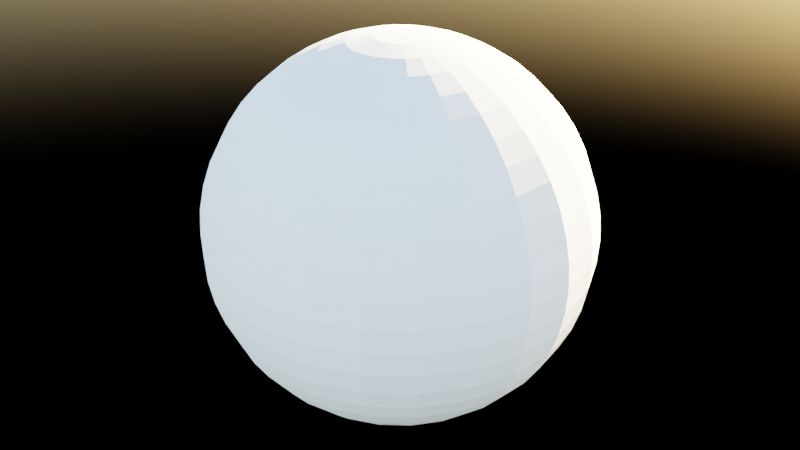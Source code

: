 # Source: ball_drop.blend  (saved by Blender 3.6.11; exported with 4.5.12 LTS)
import bpy
from mathutils import Matrix  # noqa: F401  (used for matrix-valued properties, if any)

bpy.ops.wm.read_factory_settings(use_empty=True)
scene = bpy.context.scene
scene.name = 'Scene'

# ---- collections
col_collection = bpy.data.collections.new('Collection'); scene.collection.children.link(col_collection)

# ---- world
world_world = bpy.data.worlds.new('World'); scene.world = world_world
world_world.use_nodes = True; world_world.node_tree.nodes.clear()
_N = world_world.node_tree.nodes; _L = world_world.node_tree.links
n0 = _N.new('ShaderNodeOutputWorld'); n0.name = 'World Output'; n0.location = (300, 300)
n1 = _N.new('ShaderNodeBackground'); n1.name = 'Background'; n1.location = (10, 300)
n2 = _N.new('ShaderNodeTexSky'); n2.name = 'Sky Texture'; n2.location = (0, 0)
n3 = _N.new('ShaderNodeTexSky'); n3.name = 'Sky Texture.001'; n3.location = (0, 0)
n4 = _N.new('ShaderNodeTexSky'); n4.name = 'Sky Texture.002'; n4.location = (0, 0)
_L.new(n1.outputs[0], n0.inputs[0])
_L.new(n4.outputs[0], n1.inputs[0])
n0.is_active_output = True
world_world.color = (0.05088, 0.05088, 0.05088)
world_world.use_sun_shadow = False
world_world.sun_shadow_jitter_overblur = 0.0

# ---- meshes
me_sphere = bpy.data.meshes.new('Sphere')
me_sphere.from_pydata([(0.0, 1.732, 1.0), (0.0, 1.848, 0.7654), (0.0, 1.932, 0.5176), (0.0, 2.0, 0.0), (0.0, 1.932, -0.5176), (0.0, 1.848, -0.7654), (0.0, 1.732, -1.0), (0.0, 1.414, -1.414), (0.06757, 0.2522, 1.983), (0.134, 0.5, 1.932), (0.1981, 0.7393, 1.848), (0.2588, 0.9659, 1.732), (0.3151, 1.176, 1.587), (0.366, 1.366, 1.414), (0.4107, 1.533, 1.218), (0.4483, 1.673, 1.0), (0.4782, 1.785, 0.7654), (0.5, 1.866, 0.5176), (0.5132, 1.915, 0.2611), (0.5176, 1.932, 0.0), (0.5132, 1.915, -0.2611), (0.5, 1.866, -0.5176), (0.4782, 1.785, -0.7654), (0.4483, 1.673, -1.0), (0.4107, 1.533, -1.218), (0.366, 1.366, -1.414), (0.3151, 1.176, -1.587), (0.2588, 0.9659, -1.732), (0.1981, 0.7393, -1.848), (0.134, 0.5, -1.932), (0.06757, 0.2522, -1.983), (0.1305, 0.2261, 1.983), (0.2588, 0.4483, 1.932), (0.3827, 0.6628, 1.848), (0.5, 0.866, 1.732), (0.6088, 1.054, 1.587), (0.7071, 1.225, 1.414), (0.7934, 1.374, 1.218), (0.866, 1.5, 1.0), (0.9239, 1.6, 0.7654), (0.9659, 1.673, 0.5176), (0.9914, 1.717, 0.2611), (1.0, 1.732, 0.0), (0.9914, 1.717, -0.2611), (0.9659, 1.673, -0.5176), (0.9239, 1.6, -0.7654), (0.866, 1.5, -1.0), (0.7934, 1.374, -1.218), (0.7071, 1.225, -1.414), (0.6088, 1.054, -1.587), (0.5, 0.866, -1.732), (0.3827, 0.6628, -1.848), (0.2588, 0.4483, -1.932), (0.1305, 0.2261, -1.983), (0.1846, 0.1846, 1.983), (0.366, 0.366, 1.932), (0.5412, 0.5412, 1.848), (0.7071, 0.7071, 1.732), (0.8609, 0.8609, 1.587), (1.0, 1.0, 1.414), (1.122, 1.122, 1.218), (1.225, 1.225, 1.0), (1.307, 1.307, 0.7654), (1.366, 1.366, 0.5176), (1.402, 1.402, 0.2611), (1.414, 1.414, 0.0), (1.402, 1.402, -0.2611), (1.366, 1.366, -0.5176), (1.307, 1.307, -0.7654), (1.225, 1.225, -1.0), (1.122, 1.122, -1.218), (1.0, 1.0, -1.414), (0.8609, 0.8609, -1.587), (0.7071, 0.7071, -1.732), (0.5412, 0.5412, -1.848), (0.366, 0.366, -1.932), (0.1846, 0.1846, -1.983), (0.2261, 0.1305, 1.983), (0.4483, 0.2588, 1.932), (0.6628, 0.3827, 1.848), (0.866, 0.5, 1.732), (1.054, 0.6088, 1.587), (1.225, 0.7071, 1.414), (1.374, 0.7934, 1.218), (1.5, 0.866, 1.0), (1.6, 0.9239, 0.7654), (1.673, 0.9659, 0.5176), (1.717, 0.9914, 0.2611), (1.732, 1.0, 0.0), (1.717, 0.9914, -0.2611), (1.673, 0.9659, -0.5176), (1.6, 0.9239, -0.7654), (1.5, 0.866, -1.0), (1.374, 0.7934, -1.218), (1.225, 0.7071, -1.414), (1.054, 0.6088, -1.587), (0.866, 0.5, -1.732), (0.6628, 0.3827, -1.848), (0.4483, 0.2588, -1.932), (0.2261, 0.1305, -1.983), (0.2522, 0.06757, 1.983), (0.5, 0.134, 1.932), (0.7393, 0.1981, 1.848), (0.9659, 0.2588, 1.732), (1.176, 0.3151, 1.587), (1.366, 0.366, 1.414), (1.533, 0.4107, 1.218), (1.673, 0.4483, 1.0), (1.785, 0.4782, 0.7654), (1.866, 0.5, 0.5176), (1.915, 0.5132, 0.2611), (1.932, 0.5176, 0.0), (1.915, 0.5132, -0.2611), (1.866, 0.5, -0.5176), (1.785, 0.4782, -0.7654), (1.673, 0.4483, -1.0), (1.533, 0.4107, -1.218), (1.366, 0.366, -1.414), (1.176, 0.3151, -1.587), (0.9659, 0.2588, -1.732), (0.7393, 0.1981, -1.848), (0.5, 0.134, -1.932), (0.2522, 0.06757, -1.983), (0.2611, 0.0, 1.983), (0.5176, 0.0, 1.932), (0.7654, -2.98e-08, 1.848), (1.0, -2.98e-08, 1.732), (1.218, 0.0, 1.587), (1.414, 2.98e-08, 1.414), (1.587, 8.941e-08, 1.218), (1.732, -2.98e-08, 1.0), (1.848, -5.96e-08, 0.7654), (1.932, -2.98e-08, 0.5176), (1.983, 0.0, 0.2611), (2.0, -5.96e-08, 0.0), (1.983, 0.0, -0.2611), (1.932, -2.98e-08, -0.5176), (1.848, -5.96e-08, -0.7654), (1.732, -2.98e-08, -1.0), (1.587, 8.941e-08, -1.218), (1.414, 2.98e-08, -1.414), (1.218, 0.0, -1.587), (1.0, -2.98e-08, -1.732), (0.7654, -2.98e-08, -1.848), (0.5176, 0.0, -1.932), (0.2611, 0.0, -1.983), (0.2522, -0.06757, 1.983), (0.5, -0.134, 1.932), (0.7393, -0.1981, 1.848), (0.9659, -0.2588, 1.732), (1.176, -0.3151, 1.587), (1.366, -0.366, 1.414), (1.533, -0.4107, 1.218), (1.673, -0.4483, 1.0), (1.785, -0.4782, 0.7654), (1.866, -0.5, 0.5176), (1.915, -0.5132, 0.2611), (1.932, -0.5176, 0.0), (1.915, -0.5132, -0.2611), (1.866, -0.5, -0.5176), (1.785, -0.4782, -0.7654), (1.673, -0.4483, -1.0), (1.533, -0.4107, -1.218), (1.366, -0.366, -1.414), (1.176, -0.3151, -1.587), (0.9659, -0.2588, -1.732), (0.7393, -0.1981, -1.848), (0.5, -0.134, -1.932), (0.2522, -0.06757, -1.983), (0.2261, -0.1305, 1.983), (0.4483, -0.2588, 1.932), (0.6628, -0.3827, 1.848), (0.866, -0.5, 1.732), (1.054, -0.6088, 1.587), (1.225, -0.7071, 1.414), (1.374, -0.7934, 1.218), (1.5, -0.866, 1.0), (1.6, -0.9239, 0.7654), (1.673, -0.9659, 0.5176), (1.717, -0.9914, 0.2611), (1.732, -1.0, 0.0), (1.717, -0.9914, -0.2611), (1.673, -0.9659, -0.5176), (1.6, -0.9239, -0.7654), (1.5, -0.866, -1.0), (1.374, -0.7934, -1.218), (1.225, -0.7071, -1.414), (1.054, -0.6088, -1.587), (0.866, -0.5, -1.732), (0.6628, -0.3827, -1.848), (0.4483, -0.2588, -1.932), (0.2261, -0.1305, -1.983), (0.1846, -0.1846, 1.983), (0.366, -0.366, 1.932), (0.5412, -0.5412, 1.848), (0.7071, -0.7071, 1.732), (0.8609, -0.8609, 1.587), (1.0, -1.0, 1.414), (1.122, -1.122, 1.218), (1.225, -1.225, 1.0), (1.307, -1.307, 0.7654), (1.366, -1.366, 0.5176), (1.402, -1.402, 0.2611), (1.414, -1.414, 0.0), (1.402, -1.402, -0.2611), (1.366, -1.366, -0.5176), (1.307, -1.307, -0.7654), (1.225, -1.225, -1.0), (1.122, -1.122, -1.218), (1.0, -1.0, -1.414), (0.8609, -0.8609, -1.587), (0.7071, -0.7071, -1.732), (0.5412, -0.5412, -1.848), (0.366, -0.366, -1.932), (0.1846, -0.1846, -1.983), (0.1305, -0.2261, 1.983), (0.2588, -0.4483, 1.932), (0.3827, -0.6628, 1.848), (0.5, -0.866, 1.732), (0.6088, -1.054, 1.587), (0.7071, -1.225, 1.414), (0.7934, -1.374, 1.218), (0.866, -1.5, 1.0), (0.9239, -1.6, 0.7654), (0.9659, -1.673, 0.5176), (0.9914, -1.717, 0.2611), (1.0, -1.732, 0.0), (0.9914, -1.717, -0.2611), (0.9659, -1.673, -0.5176), (0.9239, -1.6, -0.7654), (0.866, -1.5, -1.0), (0.7934, -1.374, -1.218), (0.7071, -1.225, -1.414), (0.6088, -1.054, -1.587), (0.5, -0.866, -1.732), (0.3827, -0.6628, -1.848), (0.2588, -0.4483, -1.932), (0.1305, -0.2261, -1.983), (0.06757, -0.2522, 1.983), (0.134, -0.5, 1.932), (0.1981, -0.7393, 1.848), (0.2588, -0.9659, 1.732), (0.3151, -1.176, 1.587), (0.366, -1.366, 1.414), (0.4107, -1.533, 1.218), (0.4483, -1.673, 1.0), (0.4782, -1.785, 0.7654), (0.5, -1.866, 0.5176), (0.5132, -1.915, 0.2611), (0.5176, -1.932, 0.0), (0.5132, -1.915, -0.2611), (0.5, -1.866, -0.5176), (0.4782, -1.785, -0.7654), (0.4483, -1.673, -1.0), (0.4107, -1.533, -1.218), (0.366, -1.366, -1.414), (0.3151, -1.176, -1.587), (0.2588, -0.9659, -1.732), (0.1981, -0.7393, -1.848), (0.134, -0.5, -1.932), (0.06757, -0.2522, -1.983), (7.451e-09, -0.2611, 1.983), (0.0, -0.5176, 1.932), (-5.96e-08, -0.7654, 1.848), (-5.96e-08, -1.0, 1.732), (0.0, -1.218, 1.587), (5.96e-08, -1.414, 1.414), (8.941e-08, -1.587, 1.218), (-8.941e-08, -1.732, 1.0), (-1.49e-07, -1.848, 0.7654), (-2.98e-08, -1.932, 0.5176), (0.0, -1.983, 0.2611), (-1.192e-07, -2.0, 0.0), (0.0, -1.983, -0.2611), (-2.98e-08, -1.932, -0.5176), (-1.49e-07, -1.848, -0.7654), (-8.941e-08, -1.732, -1.0), (8.941e-08, -1.587, -1.218), (5.96e-08, -1.414, -1.414), (0.0, -1.218, -1.587), (-5.96e-08, -1.0, -1.732), (-5.96e-08, -0.7654, -1.848), (0.0, -0.5176, -1.932), (7.451e-09, -0.2611, -1.983), (0.0, 0.0, 2.0), (-0.06757, -0.2522, 1.983), (-0.134, -0.5, 1.932), (-0.1981, -0.7393, 1.848), (-0.2588, -0.9659, 1.732), (-0.3151, -1.176, 1.587), (-0.366, -1.366, 1.414), (-0.4107, -1.533, 1.218), (-0.4483, -1.673, 1.0), (-0.4782, -1.785, 0.7654), (-0.5, -1.866, 0.5176), (-0.5132, -1.915, 0.2611), (-0.5176, -1.932, 0.0), (-0.5132, -1.915, -0.2611), (-0.5, -1.866, -0.5176), (-0.4782, -1.785, -0.7654), (-0.4483, -1.673, -1.0), (-0.4107, -1.533, -1.218), (-0.366, -1.366, -1.414), (-0.3151, -1.176, -1.587), (-0.2588, -0.9659, -1.732), (-0.1981, -0.7393, -1.848), (-0.134, -0.5, -1.932), (-0.06757, -0.2522, -1.983), (-0.1305, -0.2261, 1.983), (-0.2588, -0.4483, 1.932), (-0.3827, -0.6628, 1.848), (-0.5, -0.866, 1.732), (-0.6088, -1.054, 1.587), (-0.7071, -1.225, 1.414), (-0.7934, -1.374, 1.218), (-0.866, -1.5, 1.0), (-0.9239, -1.6, 0.7654), (-0.9659, -1.673, 0.5176), (-0.9914, -1.717, 0.2611), (-1.0, -1.732, 0.0), (-0.9914, -1.717, -0.2611), (-0.9659, -1.673, -0.5176), (-0.9239, -1.6, -0.7654), (-0.866, -1.5, -1.0), (-0.7934, -1.374, -1.218), (-0.7071, -1.225, -1.414), (-0.6088, -1.054, -1.587), (-0.5, -0.866, -1.732), (-0.3827, -0.6628, -1.848), (-0.2588, -0.4483, -1.932), (-0.1305, -0.2261, -1.983), (-0.1846, -0.1846, 1.983), (-0.366, -0.366, 1.932), (-0.5412, -0.5412, 1.848), (-0.7071, -0.7071, 1.732), (-0.8609, -0.8609, 1.587), (-1.0, -1.0, 1.414), (-1.122, -1.122, 1.218), (-1.225, -1.225, 1.0), (-1.307, -1.307, 0.7654), (-1.366, -1.366, 0.5176), (-1.402, -1.402, 0.2611), (-1.414, -1.414, 0.0), (-1.402, -1.402, -0.2611), (-1.366, -1.366, -0.5176), (-1.307, -1.307, -0.7654), (-1.225, -1.225, -1.0), (-1.122, -1.122, -1.218), (-1.0, -1.0, -1.414), (-0.8609, -0.8609, -1.587), (-0.7071, -0.7071, -1.732), (-0.5412, -0.5412, -1.848), (-0.366, -0.366, -1.932), (-0.1846, -0.1846, -1.983), (-0.2261, -0.1305, 1.983), (-0.4483, -0.2588, 1.932), (-0.6628, -0.3827, 1.848), (-0.866, -0.5, 1.732), (-1.054, -0.6088, 1.587), (-1.225, -0.7071, 1.414), (-1.374, -0.7934, 1.218), (-1.5, -0.866, 1.0), (-1.6, -0.9239, 0.7654), (-1.673, -0.9659, 0.5176), (-1.717, -0.9914, 0.2611), (-1.732, -1.0, 0.0), (-1.717, -0.9914, -0.2611), (-1.673, -0.9659, -0.5176), (-1.6, -0.9239, -0.7654), (-1.5, -0.866, -1.0), (-1.374, -0.7934, -1.218), (-1.225, -0.7071, -1.414), (-1.054, -0.6088, -1.587), (-0.866, -0.5, -1.732), (-0.6628, -0.3827, -1.848), (-0.4483, -0.2588, -1.932), (-0.2261, -0.1305, -1.983), (0.0, 0.0, -2.0), (-0.2522, -0.06757, 1.983), (-0.5, -0.134, 1.932), (-0.7393, -0.1981, 1.848), (-0.9659, -0.2588, 1.732), (-1.176, -0.3151, 1.587), (-1.366, -0.366, 1.414), (-1.533, -0.4107, 1.218), (-1.673, -0.4483, 1.0), (-1.785, -0.4782, 0.7654), (-1.866, -0.5, 0.5176), (-1.915, -0.5132, 0.2611), (-1.932, -0.5176, 0.0), (-1.915, -0.5132, -0.2611), (-1.866, -0.5, -0.5176), (-1.785, -0.4782, -0.7654), (-1.673, -0.4483, -1.0), (-1.533, -0.4107, -1.218), (-1.366, -0.366, -1.414), (-1.176, -0.3151, -1.587), (-0.9659, -0.2588, -1.732), (-0.7393, -0.1981, -1.848), (-0.5, -0.134, -1.932), (-0.2522, -0.06757, -1.983), (-0.2611, 0.0, 1.983), (-0.5176, 0.0, 1.932), (-0.7654, 5.96e-08, 1.848), (-1.0, 1.192e-07, 1.732), (-1.218, 0.0, 1.587), (-1.414, -5.96e-08, 1.414), (-1.587, -1.788e-07, 1.218), (-1.732, 1.788e-07, 1.0), (-1.848, 2.682e-07, 0.7654), (-1.932, 2.98e-08, 0.5176), (-1.983, 0.0, 0.2611), (-2.0, 2.384e-07, 0.0), (-1.983, 0.0, -0.2611), (-1.932, 2.98e-08, -0.5176), (-1.848, 2.682e-07, -0.7654), (-1.732, 1.788e-07, -1.0), (-1.587, -1.788e-07, -1.218), (-1.414, -5.96e-08, -1.414), (-1.218, 0.0, -1.587), (-1.0, 1.192e-07, -1.732), (-0.7654, 5.96e-08, -1.848), (-0.5176, 0.0, -1.932), (-0.2611, 0.0, -1.983), (-0.2522, 0.06757, 1.983), (-0.5, 0.134, 1.932), (-0.7393, 0.1981, 1.848), (-0.9659, 0.2588, 1.732), (-1.176, 0.3151, 1.587), (-1.366, 0.366, 1.414), (-1.533, 0.4107, 1.218), (-1.673, 0.4483, 1.0), (-1.785, 0.4782, 0.7654), (-1.866, 0.5, 0.5176), (-1.915, 0.5132, 0.2611), (-1.932, 0.5176, 0.0), (-1.915, 0.5132, -0.2611), (-1.866, 0.5, -0.5176), (-1.785, 0.4782, -0.7654), (-1.673, 0.4483, -1.0), (-1.533, 0.4107, -1.218), (-1.366, 0.366, -1.414), (-1.176, 0.3151, -1.587), (-0.9659, 0.2588, -1.732), (-0.7393, 0.1981, -1.848), (-0.5, 0.134, -1.932), (-0.2522, 0.06757, -1.983), (-0.2261, 0.1305, 1.983), (-0.4483, 0.2588, 1.932), (-0.6628, 0.3827, 1.848), (-0.866, 0.5, 1.732), (-1.054, 0.6088, 1.587), (-1.225, 0.7071, 1.414), (-1.374, 0.7934, 1.218), (-1.5, 0.866, 1.0), (-1.6, 0.9239, 0.7654), (-1.673, 0.9659, 0.5176), (-1.717, 0.9914, 0.2611), (-1.732, 1.0, 0.0), (-1.717, 0.9914, -0.2611), (-1.673, 0.9659, -0.5176), (-1.6, 0.9239, -0.7654), (-1.5, 0.866, -1.0), (-1.374, 0.7934, -1.218), (-1.225, 0.7071, -1.414), (-1.054, 0.6088, -1.587), (-0.866, 0.5, -1.732), (-0.6628, 0.3827, -1.848), (-0.4483, 0.2588, -1.932), (-0.2261, 0.1305, -1.983), (-0.1846, 0.1846, 1.983), (-0.366, 0.366, 1.932), (-0.5412, 0.5412, 1.848), (-0.7071, 0.7071, 1.732), (-0.8609, 0.8609, 1.587), (-1.0, 1.0, 1.414), (-1.122, 1.122, 1.218), (-1.225, 1.225, 1.0), (-1.307, 1.307, 0.7654), (-1.366, 1.366, 0.5176), (-1.402, 1.402, 0.2611), (-1.414, 1.414, 0.0), (-1.402, 1.402, -0.2611), (-1.366, 1.366, -0.5176), (-1.307, 1.307, -0.7654), (-1.225, 1.225, -1.0), (-1.122, 1.122, -1.218), (-1.0, 1.0, -1.414), (-0.8609, 0.8609, -1.587), (-0.7071, 0.7071, -1.732), (-0.5412, 0.5412, -1.848), (-0.366, 0.366, -1.932), (-0.1846, 0.1846, -1.983), (-0.1305, 0.2261, 1.983), (-0.2588, 0.4483, 1.932), (-0.3827, 0.6628, 1.848), (-0.5, 0.866, 1.732), (-0.6088, 1.054, 1.587), (-0.7071, 1.225, 1.414), (-0.7934, 1.374, 1.218), (-0.866, 1.5, 1.0), (-0.9239, 1.6, 0.7654), (-0.9659, 1.673, 0.5176), (-0.9914, 1.717, 0.2611), (-1.0, 1.732, 0.0), (-0.9914, 1.717, -0.2611), (-0.9659, 1.673, -0.5176), (-0.9239, 1.6, -0.7654), (-0.866, 1.5, -1.0), (-0.7934, 1.374, -1.218), (-0.7071, 1.225, -1.414), (-0.6088, 1.054, -1.587), (-0.5, 0.866, -1.732), (-0.3827, 0.6628, -1.848), (-0.2588, 0.4483, -1.932), (-0.1305, 0.2261, -1.983), (-0.06757, 0.2522, 1.983), (-0.134, 0.5, 1.932), (-0.1981, 0.7393, 1.848), (-0.2588, 0.9659, 1.732), (-0.3151, 1.176, 1.587), (-0.366, 1.366, 1.414), (-0.4107, 1.533, 1.218), (-0.4483, 1.673, 1.0), (-0.4782, 1.785, 0.7654), (-0.5, 1.866, 0.5176), (-0.5132, 1.915, 0.2611), (-0.5176, 1.932, 0.0), (-0.5132, 1.915, -0.2611), (-0.5, 1.866, -0.5176), (-0.4782, 1.785, -0.7654), (-0.4483, 1.673, -1.0), (-0.4107, 1.533, -1.218), (-0.366, 1.366, -1.414), (-0.3151, 1.176, -1.587), (-0.2588, 0.9659, -1.732), (-0.1981, 0.7393, -1.848), (-0.134, 0.5, -1.932), (-0.06757, 0.2522, -1.983), (0.0, 0.2611, 1.983), (0.0, 0.5176, 1.932), (5.96e-08, 0.7654, 1.848), (1.043e-07, 1.0, 1.732), (0.0, 1.218, 1.587), (2.98e-08, 1.414, 1.414), (-2.384e-07, 1.587, 1.218), (0.0, 1.983, 0.2611), (0.0, 1.983, -0.2611), (-2.384e-07, 1.587, -1.218), (0.0, 1.218, -1.587), (1.043e-07, 1.0, -1.732), (5.96e-08, 0.7654, -1.848), (0.0, 0.5176, -1.932), (0.0, 0.2611, -1.983)], [], [(542, 541, 10, 11), (549, 7, 25, 26), (3, 546, 18, 19), (543, 542, 11, 12), (550, 549, 26, 27), (547, 3, 19, 20), (544, 543, 12, 13), (551, 550, 27, 28), (4, 547, 20, 21), (545, 544, 13, 14), (552, 551, 28, 29), (5, 4, 21, 22), (0, 545, 14, 15), (553, 552, 29, 30), (539, 284, 8), (6, 5, 22, 23), (1, 0, 15, 16), (377, 553, 30), (540, 539, 8, 9), (548, 6, 23, 24), (2, 1, 16, 17), (541, 540, 9, 10), (7, 548, 24, 25), (546, 2, 17, 18), (24, 23, 46, 47), (17, 16, 39, 40), (10, 9, 32, 33), (25, 24, 47, 48), (18, 17, 40, 41), (11, 10, 33, 34), (26, 25, 48, 49), (19, 18, 41, 42), (12, 11, 34, 35), (27, 26, 49, 50), (20, 19, 42, 43), (13, 12, 35, 36), (28, 27, 50, 51), (21, 20, 43, 44), (14, 13, 36, 37), (29, 28, 51, 52), (22, 21, 44, 45), (15, 14, 37, 38), (30, 29, 52, 53), (8, 284, 31), (23, 22, 45, 46), (16, 15, 38, 39), (377, 30, 53), (9, 8, 31, 32), (35, 34, 57, 58), (50, 49, 72, 73), (43, 42, 65, 66), (36, 35, 58, 59), (51, 50, 73, 74), (44, 43, 66, 67), (37, 36, 59, 60), (52, 51, 74, 75), (45, 44, 67, 68), (38, 37, 60, 61), (53, 52, 75, 76), (31, 284, 54), (46, 45, 68, 69), (39, 38, 61, 62), (377, 53, 76), (32, 31, 54, 55), (47, 46, 69, 70), (40, 39, 62, 63), (33, 32, 55, 56), (48, 47, 70, 71), (41, 40, 63, 64), (34, 33, 56, 57), (49, 48, 71, 72), (42, 41, 64, 65), (61, 60, 83, 84), (76, 75, 98, 99), (54, 284, 77), (69, 68, 91, 92), (62, 61, 84, 85), (377, 76, 99), (55, 54, 77, 78), (70, 69, 92, 93), (63, 62, 85, 86), (56, 55, 78, 79), (71, 70, 93, 94), (64, 63, 86, 87), (57, 56, 79, 80), (72, 71, 94, 95), (65, 64, 87, 88), (58, 57, 80, 81), (73, 72, 95, 96), (66, 65, 88, 89), (59, 58, 81, 82), (74, 73, 96, 97), (67, 66, 89, 90), (60, 59, 82, 83), (75, 74, 97, 98), (68, 67, 90, 91), (94, 93, 116, 117), (87, 86, 109, 110), (80, 79, 102, 103), (95, 94, 117, 118), (88, 87, 110, 111), (81, 80, 103, 104), (96, 95, 118, 119), (89, 88, 111, 112), (82, 81, 104, 105), (97, 96, 119, 120), (90, 89, 112, 113), (83, 82, 105, 106), (98, 97, 120, 121), (91, 90, 113, 114), (84, 83, 106, 107), (99, 98, 121, 122), (77, 284, 100), (92, 91, 114, 115), (85, 84, 107, 108), (377, 99, 122), (78, 77, 100, 101), (93, 92, 115, 116), (86, 85, 108, 109), (79, 78, 101, 102), (105, 104, 127, 128), (120, 119, 142, 143), (113, 112, 135, 136), (106, 105, 128, 129), (121, 120, 143, 144), (114, 113, 136, 137), (107, 106, 129, 130), (122, 121, 144, 145), (100, 284, 123), (115, 114, 137, 138), (108, 107, 130, 131), (377, 122, 145), (101, 100, 123, 124), (116, 115, 138, 139), (109, 108, 131, 132), (102, 101, 124, 125), (117, 116, 139, 140), (110, 109, 132, 133), (103, 102, 125, 126), (118, 117, 140, 141), (111, 110, 133, 134), (104, 103, 126, 127), (119, 118, 141, 142), (112, 111, 134, 135), (131, 130, 153, 154), (377, 145, 168), (124, 123, 146, 147), (139, 138, 161, 162), (132, 131, 154, 155), (125, 124, 147, 148), (140, 139, 162, 163), (133, 132, 155, 156), (126, 125, 148, 149), (141, 140, 163, 164), (134, 133, 156, 157), (127, 126, 149, 150), (142, 141, 164, 165), (135, 134, 157, 158), (128, 127, 150, 151), (143, 142, 165, 166), (136, 135, 158, 159), (129, 128, 151, 152), (144, 143, 166, 167), (137, 136, 159, 160), (130, 129, 152, 153), (145, 144, 167, 168), (123, 284, 146), (138, 137, 160, 161), (164, 163, 186, 187), (157, 156, 179, 180), (150, 149, 172, 173), (165, 164, 187, 188), (158, 157, 180, 181), (151, 150, 173, 174), (166, 165, 188, 189), (159, 158, 181, 182), (152, 151, 174, 175), (167, 166, 189, 190), (160, 159, 182, 183), (153, 152, 175, 176), (168, 167, 190, 191), (146, 284, 169), (161, 160, 183, 184), (154, 153, 176, 177), (377, 168, 191), (147, 146, 169, 170), (162, 161, 184, 185), (155, 154, 177, 178), (148, 147, 170, 171), (163, 162, 185, 186), (156, 155, 178, 179), (149, 148, 171, 172), (175, 174, 197, 198), (190, 189, 212, 213), (183, 182, 205, 206), (176, 175, 198, 199), (191, 190, 213, 214), (169, 284, 192), (184, 183, 206, 207), (177, 176, 199, 200), (377, 191, 214), (170, 169, 192, 193), (185, 184, 207, 208), (178, 177, 200, 201), (171, 170, 193, 194), (186, 185, 208, 209), (179, 178, 201, 202), (172, 171, 194, 195), (187, 186, 209, 210), (180, 179, 202, 203), (173, 172, 195, 196), (188, 187, 210, 211), (181, 180, 203, 204), (174, 173, 196, 197), (189, 188, 211, 212), (182, 181, 204, 205), (201, 200, 223, 224), (194, 193, 216, 217), (209, 208, 231, 232), (202, 201, 224, 225), (195, 194, 217, 218), (210, 209, 232, 233), (203, 202, 225, 226), (196, 195, 218, 219), (211, 210, 233, 234), (204, 203, 226, 227), (197, 196, 219, 220), (212, 211, 234, 235), (205, 204, 227, 228), (198, 197, 220, 221), (213, 212, 235, 236), (206, 205, 228, 229), (199, 198, 221, 222), (214, 213, 236, 237), (192, 284, 215), (207, 206, 229, 230), (200, 199, 222, 223), (377, 214, 237), (193, 192, 215, 216), (208, 207, 230, 231), (234, 233, 256, 257), (227, 226, 249, 250), (220, 219, 242, 243), (235, 234, 257, 258), (228, 227, 250, 251), (221, 220, 243, 244), (236, 235, 258, 259), (229, 228, 251, 252), (222, 221, 244, 245), (237, 236, 259, 260), (215, 284, 238), (230, 229, 252, 253), (223, 222, 245, 246), (377, 237, 260), (216, 215, 238, 239), (231, 230, 253, 254), (224, 223, 246, 247), (217, 216, 239, 240), (232, 231, 254, 255), (225, 224, 247, 248), (218, 217, 240, 241), (233, 232, 255, 256), (226, 225, 248, 249), (219, 218, 241, 242), (245, 244, 267, 268), (260, 259, 282, 283), (238, 284, 261), (253, 252, 275, 276), (246, 245, 268, 269), (377, 260, 283), (239, 238, 261, 262), (254, 253, 276, 277), (247, 246, 269, 270), (240, 239, 262, 263), (255, 254, 277, 278), (248, 247, 270, 271), (241, 240, 263, 264), (256, 255, 278, 279), (249, 248, 271, 272), (242, 241, 264, 265), (257, 256, 279, 280), (250, 249, 272, 273), (243, 242, 265, 266), (258, 257, 280, 281), (251, 250, 273, 274), (244, 243, 266, 267), (259, 258, 281, 282), (252, 251, 274, 275), (271, 270, 294, 295), (264, 263, 287, 288), (279, 278, 302, 303), (272, 271, 295, 296), (265, 264, 288, 289), (280, 279, 303, 304), (273, 272, 296, 297), (266, 265, 289, 290), (281, 280, 304, 305), (274, 273, 297, 298), (267, 266, 290, 291), (282, 281, 305, 306), (275, 274, 298, 299), (268, 267, 291, 292), (283, 282, 306, 307), (261, 284, 285), (276, 275, 299, 300), (269, 268, 292, 293), (377, 283, 307), (262, 261, 285, 286), (277, 276, 300, 301), (270, 269, 293, 294), (263, 262, 286, 287), (278, 277, 301, 302), (305, 304, 327, 328), (298, 297, 320, 321), (291, 290, 313, 314), (306, 305, 328, 329), (299, 298, 321, 322), (292, 291, 314, 315), (307, 306, 329, 330), (285, 284, 308), (300, 299, 322, 323), (293, 292, 315, 316), (377, 307, 330), (286, 285, 308, 309), (301, 300, 323, 324), (294, 293, 316, 317), (287, 286, 309, 310), (302, 301, 324, 325), (295, 294, 317, 318), (288, 287, 310, 311), (303, 302, 325, 326), (296, 295, 318, 319), (289, 288, 311, 312), (304, 303, 326, 327), (297, 296, 319, 320), (290, 289, 312, 313), (316, 315, 338, 339), (377, 330, 353), (309, 308, 331, 332), (324, 323, 346, 347), (317, 316, 339, 340), (310, 309, 332, 333), (325, 324, 347, 348), (318, 317, 340, 341), (311, 310, 333, 334), (326, 325, 348, 349), (319, 318, 341, 342), (312, 311, 334, 335), (327, 326, 349, 350), (320, 319, 342, 343), (313, 312, 335, 336), (328, 327, 350, 351), (321, 320, 343, 344), (314, 313, 336, 337), (329, 328, 351, 352), (322, 321, 344, 345), (315, 314, 337, 338), (330, 329, 352, 353), (308, 284, 331), (323, 322, 345, 346), (342, 341, 364, 365), (335, 334, 357, 358), (350, 349, 372, 373), (343, 342, 365, 366), (336, 335, 358, 359), (351, 350, 373, 374), (344, 343, 366, 367), (337, 336, 359, 360), (352, 351, 374, 375), (345, 344, 367, 368), (338, 337, 360, 361), (353, 352, 375, 376), (331, 284, 354), (346, 345, 368, 369), (339, 338, 361, 362), (377, 353, 376), (332, 331, 354, 355), (347, 346, 369, 370), (340, 339, 362, 363), (333, 332, 355, 356), (348, 347, 370, 371), (341, 340, 363, 364), (334, 333, 356, 357), (349, 348, 371, 372), (375, 374, 398, 399), (368, 367, 391, 392), (361, 360, 384, 385), (376, 375, 399, 400), (354, 284, 378), (369, 368, 392, 393), (362, 361, 385, 386), (377, 376, 400), (355, 354, 378, 379), (370, 369, 393, 394), (363, 362, 386, 387), (356, 355, 379, 380), (371, 370, 394, 395), (364, 363, 387, 388), (357, 356, 380, 381), (372, 371, 395, 396), (365, 364, 388, 389), (358, 357, 381, 382), (373, 372, 396, 397), (366, 365, 389, 390), (359, 358, 382, 383), (374, 373, 397, 398), (367, 366, 390, 391), (360, 359, 383, 384), (387, 386, 409, 410), (380, 379, 402, 403), (395, 394, 417, 418), (388, 387, 410, 411), (381, 380, 403, 404), (396, 395, 418, 419), (389, 388, 411, 412), (382, 381, 404, 405), (397, 396, 419, 420), (390, 389, 412, 413), (383, 382, 405, 406), (398, 397, 420, 421), (391, 390, 413, 414), (384, 383, 406, 407), (399, 398, 421, 422), (392, 391, 414, 415), (385, 384, 407, 408), (400, 399, 422, 423), (378, 284, 401), (393, 392, 415, 416), (386, 385, 408, 409), (377, 400, 423), (379, 378, 401, 402), (394, 393, 416, 417), (413, 412, 435, 436), (406, 405, 428, 429), (421, 420, 443, 444), (414, 413, 436, 437), (407, 406, 429, 430), (422, 421, 444, 445), (415, 414, 437, 438), (408, 407, 430, 431), (423, 422, 445, 446), (401, 284, 424), (416, 415, 438, 439), (409, 408, 431, 432), (377, 423, 446), (402, 401, 424, 425), (417, 416, 439, 440), (410, 409, 432, 433), (403, 402, 425, 426), (418, 417, 440, 441), (411, 410, 433, 434), (404, 403, 426, 427), (419, 418, 441, 442), (412, 411, 434, 435), (405, 404, 427, 428), (420, 419, 442, 443), (446, 445, 468, 469), (424, 284, 447), (439, 438, 461, 462), (432, 431, 454, 455), (377, 446, 469), (425, 424, 447, 448), (440, 439, 462, 463), (433, 432, 455, 456), (426, 425, 448, 449), (441, 440, 463, 464), (434, 433, 456, 457), (427, 426, 449, 450), (442, 441, 464, 465), (435, 434, 457, 458), (428, 427, 450, 451), (443, 442, 465, 466), (436, 435, 458, 459), (429, 428, 451, 452), (444, 443, 466, 467), (437, 436, 459, 460), (430, 429, 452, 453), (445, 444, 467, 468), (438, 437, 460, 461), (431, 430, 453, 454), (457, 456, 479, 480), (450, 449, 472, 473), (465, 464, 487, 488), (458, 457, 480, 481), (451, 450, 473, 474), (466, 465, 488, 489), (459, 458, 481, 482), (452, 451, 474, 475), (467, 466, 489, 490), (460, 459, 482, 483), (453, 452, 475, 476), (468, 467, 490, 491), (461, 460, 483, 484), (454, 453, 476, 477), (469, 468, 491, 492), (447, 284, 470), (462, 461, 484, 485), (455, 454, 477, 478), (377, 469, 492), (448, 447, 470, 471), (463, 462, 485, 486), (456, 455, 478, 479), (449, 448, 471, 472), (464, 463, 486, 487), (483, 482, 505, 506), (476, 475, 498, 499), (491, 490, 513, 514), (484, 483, 506, 507), (477, 476, 499, 500), (492, 491, 514, 515), (470, 284, 493), (485, 484, 507, 508), (478, 477, 500, 501), (377, 492, 515), (471, 470, 493, 494), (486, 485, 508, 509), (479, 478, 501, 502), (472, 471, 494, 495), (487, 486, 509, 510), (480, 479, 502, 503), (473, 472, 495, 496), (488, 487, 510, 511), (481, 480, 503, 504), (474, 473, 496, 497), (489, 488, 511, 512), (482, 481, 504, 505), (475, 474, 497, 498), (490, 489, 512, 513), (377, 515, 538), (494, 493, 516, 517), (509, 508, 531, 532), (502, 501, 524, 525), (495, 494, 517, 518), (510, 509, 532, 533), (503, 502, 525, 526), (496, 495, 518, 519), (511, 510, 533, 534), (504, 503, 526, 527), (497, 496, 519, 520), (512, 511, 534, 535), (505, 504, 527, 528), (498, 497, 520, 521), (513, 512, 535, 536), (506, 505, 528, 529), (499, 498, 521, 522), (514, 513, 536, 537), (507, 506, 529, 530), (500, 499, 522, 523), (515, 514, 537, 538), (493, 284, 516), (508, 507, 530, 531), (501, 500, 523, 524), (527, 526, 546, 3), (520, 519, 542, 543), (535, 534, 549, 550), (528, 527, 3, 547), (521, 520, 543, 544), (536, 535, 550, 551), (529, 528, 547, 4), (522, 521, 544, 545), (537, 536, 551, 552), (530, 529, 4, 5), (523, 522, 545, 0), (538, 537, 552, 553), (516, 284, 539), (531, 530, 5, 6), (524, 523, 0, 1), (377, 538, 553), (517, 516, 539, 540), (532, 531, 6, 548), (525, 524, 1, 2), (518, 517, 540, 541), (533, 532, 548, 7), (526, 525, 2, 546), (519, 518, 541, 542), (534, 533, 7, 549)])
_uv = me_sphere.uv_layers.new(name='UVMap')
_uv.uv.foreach_set('vector', [0.75, 0.8333, 0.75, 0.875, 0.7083, 0.875, 0.7083, 0.8333, 0.75, 0.2083, 0.75, 0.25, 0.7083, 0.25, 0.7083, 0.2083, 0.75, 0.5, 0.75, 0.5417, 0.7083, 0.5417, 0.7083, 0.5, 0.75, 0.7917, 0.75, 0.8333, 0.7083, 0.8333, 0.7083, 0.7917, 0.75, 0.1667, 0.75, 0.2083, 0.7083, 0.2083, 0.7083, 0.1667, 0.75, 0.4583, 0.75, 0.5, 0.7083, 0.5, 0.7083, 0.4583, 0.75, 0.75, 0.75, 0.7917, 0.7083, 0.7917, 0.7083, 0.75, 0.75, 0.125, 0.75, 0.1667, 0.7083, 0.1667, 0.7083, 0.125, 0.75, 0.4167, 0.75, 0.4583, 0.7083, 0.4583, 0.7083, 0.4167, 0.75, 0.7083, 0.75, 0.75, 0.7083, 0.75, 0.7083, 0.7083, 0.75, 0.08333, 0.75, 0.125, 0.7083, 0.125, 0.7083, 0.08333, 0.75, 0.375, 0.75, 0.4167, 0.7083, 0.4167, 0.7083, 0.375, 0.75, 0.6667, 0.75, 0.7083, 0.7083, 0.7083, 0.7083, 0.6667, 0.75, 0.04167, 0.75, 0.08333, 0.7083, 0.08333, 0.7083, 0.04167, 0.75, 0.9583, 0.7292, 1.0, 0.7083, 0.9583, 0.75, 0.3333, 0.75, 0.375, 0.7083, 0.375, 0.7083, 0.3333, 0.75, 0.625, 0.75, 0.6667, 0.7083, 0.6667, 0.7083, 0.625, 0.7292, 0.0, 0.75, 0.04167, 0.7083, 0.04167, 0.75, 0.9167, 0.75, 0.9583, 0.7083, 0.9583, 0.7083, 0.9167, 0.75, 0.2917, 0.75, 0.3333, 0.7083, 0.3333, 0.7083, 0.2917, 0.75, 0.5833, 0.75, 0.625, 0.7083, 0.625, 0.7083, 0.5833, 0.75, 0.875, 0.75, 0.9167, 0.7083, 0.9167, 0.7083, 0.875, 0.75, 0.25, 0.75, 0.2917, 0.7083, 0.2917, 0.7083, 0.25, 0.75, 0.5417, 0.75, 0.5833, 0.7083, 0.5833, 0.7083, 0.5417, 0.7083, 0.2917, 0.7083, 0.3333, 0.6667, 0.3333, 0.6667, 0.2917, 0.7083, 0.5833, 0.7083, 0.625, 0.6667, 0.625, 0.6667, 0.5833, 0.7083, 0.875, 0.7083, 0.9167, 0.6667, 0.9167, 0.6667, 0.875, 0.7083, 0.25, 0.7083, 0.2917, 0.6667, 0.2917, 0.6667, 0.25, 0.7083, 0.5417, 0.7083, 0.5833, 0.6667, 0.5833, 0.6667, 0.5417, 0.7083, 0.8333, 0.7083, 0.875, 0.6667, 0.875, 0.6667, 0.8333, 0.7083, 0.2083, 0.7083, 0.25, 0.6667, 0.25, 0.6667, 0.2083, 0.7083, 0.5, 0.7083, 0.5417, 0.6667, 0.5417, 0.6667, 0.5, 0.7083, 0.7917, 0.7083, 0.8333, 0.6667, 0.8333, 0.6667, 0.7917, 0.7083, 0.1667, 0.7083, 0.2083, 0.6667, 0.2083, 0.6667, 0.1667, 0.7083, 0.4583, 0.7083, 0.5, 0.6667, 0.5, 0.6667, 0.4583, 0.7083, 0.75, 0.7083, 0.7917, 0.6667, 0.7917, 0.6667, 0.75, 0.7083, 0.125, 0.7083, 0.1667, 0.6667, 0.1667, 0.6667, 0.125, 0.7083, 0.4167, 0.7083, 0.4583, 0.6667, 0.4583, 0.6667, 0.4167, 0.7083, 0.7083, 0.7083, 0.75, 0.6667, 0.75, 0.6667, 0.7083, 0.7083, 0.08333, 0.7083, 0.125, 0.6667, 0.125, 0.6667, 0.08333, 0.7083, 0.375, 0.7083, 0.4167, 0.6667, 0.4167, 0.6667, 0.375, 0.7083, 0.6667, 0.7083, 0.7083, 0.6667, 0.7083, 0.6667, 0.6667, 0.7083, 0.04167, 0.7083, 0.08333, 0.6667, 0.08333, 0.6667, 0.04167, 0.7083, 0.9583, 0.6875, 1.0, 0.6667, 0.9583, 0.7083, 0.3333, 0.7083, 0.375, 0.6667, 0.375, 0.6667, 0.3333, 0.7083, 0.625, 0.7083, 0.6667, 0.6667, 0.6667, 0.6667, 0.625, 0.6875, 0.0, 0.7083, 0.04167, 0.6667, 0.04167, 0.7083, 0.9167, 0.7083, 0.9583, 0.6667, 0.9583, 0.6667, 0.9167, 0.6667, 0.7917, 0.6667, 0.8333, 0.625, 0.8333, 0.625, 0.7917, 0.6667, 0.1667, 0.6667, 0.2083, 0.625, 0.2083, 0.625, 0.1667, 0.6667, 0.4583, 0.6667, 0.5, 0.625, 0.5, 0.625, 0.4583, 0.6667, 0.75, 0.6667, 0.7917, 0.625, 0.7917, 0.625, 0.75, 0.6667, 0.125, 0.6667, 0.1667, 0.625, 0.1667, 0.625, 0.125, 0.6667, 0.4167, 0.6667, 0.4583, 0.625, 0.4583, 0.625, 0.4167, 0.6667, 0.7083, 0.6667, 0.75, 0.625, 0.75, 0.625, 0.7083, 0.6667, 0.08333, 0.6667, 0.125, 0.625, 0.125, 0.625, 0.08333, 0.6667, 0.375, 0.6667, 0.4167, 0.625, 0.4167, 0.625, 0.375, 0.6667, 0.6667, 0.6667, 0.7083, 0.625, 0.7083, 0.625, 0.6667, 0.6667, 0.04167, 0.6667, 0.08333, 0.625, 0.08333, 0.625, 0.04167, 0.6667, 0.9583, 0.6458, 1.0, 0.625, 0.9583, 0.6667, 0.3333, 0.6667, 0.375, 0.625, 0.375, 0.625, 0.3333, 0.6667, 0.625, 0.6667, 0.6667, 0.625, 0.6667, 0.625, 0.625, 0.6458, 0.0, 0.6667, 0.04167, 0.625, 0.04167, 0.6667, 0.9167, 0.6667, 0.9583, 0.625, 0.9583, 0.625, 0.9167, 0.6667, 0.2917, 0.6667, 0.3333, 0.625, 0.3333, 0.625, 0.2917, 0.6667, 0.5833, 0.6667, 0.625, 0.625, 0.625, 0.625, 0.5833, 0.6667, 0.875, 0.6667, 0.9167, 0.625, 0.9167, 0.625, 0.875, 0.6667, 0.25, 0.6667, 0.2917, 0.625, 0.2917, 0.625, 0.25, 0.6667, 0.5417, 0.6667, 0.5833, 0.625, 0.5833, 0.625, 0.5417, 0.6667, 0.8333, 0.6667, 0.875, 0.625, 0.875, 0.625, 0.8333, 0.6667, 0.2083, 0.6667, 0.25, 0.625, 0.25, 0.625, 0.2083, 0.6667, 0.5, 0.6667, 0.5417, 0.625, 0.5417, 0.625, 0.5, 0.625, 0.6667, 0.625, 0.7083, 0.5833, 0.7083, 0.5833, 0.6667, 0.625, 0.04167, 0.625, 0.08333, 0.5833, 0.08333, 0.5833, 0.04167, 0.625, 0.9583, 0.6042, 1.0, 0.5833, 0.9583, 0.625, 0.3333, 0.625, 0.375, 0.5833, 0.375, 0.5833, 0.3333, 0.625, 0.625, 0.625, 0.6667, 0.5833, 0.6667, 0.5833, 0.625, 0.6042, 0.0, 0.625, 0.04167, 0.5833, 0.04167, 0.625, 0.9167, 0.625, 0.9583, 0.5833, 0.9583, 0.5833, 0.9167, 0.625, 0.2917, 0.625, 0.3333, 0.5833, 0.3333, 0.5833, 0.2917, 0.625, 0.5833, 0.625, 0.625, 0.5833, 0.625, 0.5833, 0.5833, 0.625, 0.875, 0.625, 0.9167, 0.5833, 0.9167, 0.5833, 0.875, 0.625, 0.25, 0.625, 0.2917, 0.5833, 0.2917, 0.5833, 0.25, 0.625, 0.5417, 0.625, 0.5833, 0.5833, 0.5833, 0.5833, 0.5417, 0.625, 0.8333, 0.625, 0.875, 0.5833, 0.875, 0.5833, 0.8333, 0.625, 0.2083, 0.625, 0.25, 0.5833, 0.25, 0.5833, 0.2083, 0.625, 0.5, 0.625, 0.5417, 0.5833, 0.5417, 0.5833, 0.5, 0.625, 0.7917, 0.625, 0.8333, 0.5833, 0.8333, 0.5833, 0.7917, 0.625, 0.1667, 0.625, 0.2083, 0.5833, 0.2083, 0.5833, 0.1667, 0.625, 0.4583, 0.625, 0.5, 0.5833, 0.5, 0.5833, 0.4583, 0.625, 0.75, 0.625, 0.7917, 0.5833, 0.7917, 0.5833, 0.75, 0.625, 0.125, 0.625, 0.1667, 0.5833, 0.1667, 0.5833, 0.125, 0.625, 0.4167, 0.625, 0.4583, 0.5833, 0.4583, 0.5833, 0.4167, 0.625, 0.7083, 0.625, 0.75, 0.5833, 0.75, 0.5833, 0.7083, 0.625, 0.08333, 0.625, 0.125, 0.5833, 0.125, 0.5833, 0.08333, 0.625, 0.375, 0.625, 0.4167, 0.5833, 0.4167, 0.5833, 0.375, 0.5833, 0.25, 0.5833, 0.2917, 0.5417, 0.2917, 0.5417, 0.25, 0.5833, 0.5417, 0.5833, 0.5833, 0.5417, 0.5833, 0.5417, 0.5417, 0.5833, 0.8333, 0.5833, 0.875, 0.5417, 0.875, 0.5417, 0.8333, 0.5833, 0.2083, 0.5833, 0.25, 0.5417, 0.25, 0.5417, 0.2083, 0.5833, 0.5, 0.5833, 0.5417, 0.5417, 0.5417, 0.5417, 0.5, 0.5833, 0.7917, 0.5833, 0.8333, 0.5417, 0.8333, 0.5417, 0.7917, 0.5833, 0.1667, 0.5833, 0.2083, 0.5417, 0.2083, 0.5417, 0.1667, 0.5833, 0.4583, 0.5833, 0.5, 0.5417, 0.5, 0.5417, 0.4583, 0.5833, 0.75, 0.5833, 0.7917, 0.5417, 0.7917, 0.5417, 0.75, 0.5833, 0.125, 0.5833, 0.1667, 0.5417, 0.1667, 0.5417, 0.125, 0.5833, 0.4167, 0.5833, 0.4583, 0.5417, 0.4583, 0.5417, 0.4167, 0.5833, 0.7083, 0.5833, 0.75, 0.5417, 0.75, 0.5417, 0.7083, 0.5833, 0.08333, 0.5833, 0.125, 0.5417, 0.125, 0.5417, 0.08333, 0.5833, 0.375, 0.5833, 0.4167, 0.5417, 0.4167, 0.5417, 0.375, 0.5833, 0.6667, 0.5833, 0.7083, 0.5417, 0.7083, 0.5417, 0.6667, 0.5833, 0.04167, 0.5833, 0.08333, 0.5417, 0.08333, 0.5417, 0.04167, 0.5833, 0.9583, 0.5625, 1.0, 0.5417, 0.9583, 0.5833, 0.3333, 0.5833, 0.375, 0.5417, 0.375, 0.5417, 0.3333, 0.5833, 0.625, 0.5833, 0.6667, 0.5417, 0.6667, 0.5417, 0.625, 0.5625, 0.0, 0.5833, 0.04167, 0.5417, 0.04167, 0.5833, 0.9167, 0.5833, 0.9583, 0.5417, 0.9583, 0.5417, 0.9167, 0.5833, 0.2917, 0.5833, 0.3333, 0.5417, 0.3333, 0.5417, 0.2917, 0.5833, 0.5833, 0.5833, 0.625, 0.5417, 0.625, 0.5417, 0.5833, 0.5833, 0.875, 0.5833, 0.9167, 0.5417, 0.9167, 0.5417, 0.875, 0.5417, 0.75, 0.5417, 0.7917, 0.5, 0.7917, 0.5, 0.75, 0.5417, 0.125, 0.5417, 0.1667, 0.5, 0.1667, 0.5, 0.125, 0.5417, 0.4167, 0.5417, 0.4583, 0.5, 0.4583, 0.5, 0.4167, 0.5417, 0.7083, 0.5417, 0.75, 0.5, 0.75, 0.5, 0.7083, 0.5417, 0.08333, 0.5417, 0.125, 0.5, 0.125, 0.5, 0.08333, 0.5417, 0.375, 0.5417, 0.4167, 0.5, 0.4167, 0.5, 0.375, 0.5417, 0.6667, 0.5417, 0.7083, 0.5, 0.7083, 0.5, 0.6667, 0.5417, 0.04167, 0.5417, 0.08333, 0.5, 0.08333, 0.5, 0.04167, 0.5417, 0.9583, 0.5208, 1.0, 0.5, 0.9583, 0.5417, 0.3333, 0.5417, 0.375, 0.5, 0.375, 0.5, 0.3333, 0.5417, 0.625, 0.5417, 0.6667, 0.5, 0.6667, 0.5, 0.625, 0.5208, 0.0, 0.5417, 0.04167, 0.5, 0.04167, 0.5417, 0.9167, 0.5417, 0.9583, 0.5, 0.9583, 0.5, 0.9167, 0.5417, 0.2917, 0.5417, 0.3333, 0.5, 0.3333, 0.5, 0.2917, 0.5417, 0.5833, 0.5417, 0.625, 0.5, 0.625, 0.5, 0.5833, 0.5417, 0.875, 0.5417, 0.9167, 0.5, 0.9167, 0.5, 0.875, 0.5417, 0.25, 0.5417, 0.2917, 0.5, 0.2917, 0.5, 0.25, 0.5417, 0.5417, 0.5417, 0.5833, 0.5, 0.5833, 0.5, 0.5417, 0.5417, 0.8333, 0.5417, 0.875, 0.5, 0.875, 0.5, 0.8333, 0.5417, 0.2083, 0.5417, 0.25, 0.5, 0.25, 0.5, 0.2083, 0.5417, 0.5, 0.5417, 0.5417, 0.5, 0.5417, 0.5, 0.5, 0.5417, 0.7917, 0.5417, 0.8333, 0.5, 0.8333, 0.5, 0.7917, 0.5417, 0.1667, 0.5417, 0.2083, 0.5, 0.2083, 0.5, 0.1667, 0.5417, 0.4583, 0.5417, 0.5, 0.5, 0.5, 0.5, 0.4583, 0.5, 0.625, 0.5, 0.6667, 0.4583, 0.6667, 0.4583, 0.625, 0.4792, 0.0, 0.5, 0.04167, 0.4583, 0.04167, 0.5, 0.9167, 0.5, 0.9583, 0.4583, 0.9583, 0.4583, 0.9167, 0.5, 0.2917, 0.5, 0.3333, 0.4583, 0.3333, 0.4583, 0.2917, 0.5, 0.5833, 0.5, 0.625, 0.4583, 0.625, 0.4583, 0.5833, 0.5, 0.875, 0.5, 0.9167, 0.4583, 0.9167, 0.4583, 0.875, 0.5, 0.25, 0.5, 0.2917, 0.4583, 0.2917, 0.4583, 0.25, 0.5, 0.5417, 0.5, 0.5833, 0.4583, 0.5833, 0.4583, 0.5417, 0.5, 0.8333, 0.5, 0.875, 0.4583, 0.875, 0.4583, 0.8333, 0.5, 0.2083, 0.5, 0.25, 0.4583, 0.25, 0.4583, 0.2083, 0.5, 0.5, 0.5, 0.5417, 0.4583, 0.5417, 0.4583, 0.5, 0.5, 0.7917, 0.5, 0.8333, 0.4583, 0.8333, 0.4583, 0.7917, 0.5, 0.1667, 0.5, 0.2083, 0.4583, 0.2083, 0.4583, 0.1667, 0.5, 0.4583, 0.5, 0.5, 0.4583, 0.5, 0.4583, 0.4583, 0.5, 0.75, 0.5, 0.7917, 0.4583, 0.7917, 0.4583, 0.75, 0.5, 0.125, 0.5, 0.1667, 0.4583, 0.1667, 0.4583, 0.125, 0.5, 0.4167, 0.5, 0.4583, 0.4583, 0.4583, 0.4583, 0.4167, 0.5, 0.7083, 0.5, 0.75, 0.4583, 0.75, 0.4583, 0.7083, 0.5, 0.08333, 0.5, 0.125, 0.4583, 0.125, 0.4583, 0.08333, 0.5, 0.375, 0.5, 0.4167, 0.4583, 0.4167, 0.4583, 0.375, 0.5, 0.6667, 0.5, 0.7083, 0.4583, 0.7083, 0.4583, 0.6667, 0.5, 0.04167, 0.5, 0.08333, 0.4583, 0.08333, 0.4583, 0.04167, 0.5, 0.9583, 0.4792, 1.0, 0.4583, 0.9583, 0.5, 0.3333, 0.5, 0.375, 0.4583, 0.375, 0.4583, 0.3333, 0.4583, 0.2083, 0.4583, 0.25, 0.4167, 0.25, 0.4167, 0.2083, 0.4583, 0.5, 0.4583, 0.5417, 0.4167, 0.5417, 0.4167, 0.5, 0.4583, 0.7917, 0.4583, 0.8333, 0.4167, 0.8333, 0.4167, 0.7917, 0.4583, 0.1667, 0.4583, 0.2083, 0.4167, 0.2083, 0.4167, 0.1667, 0.4583, 0.4583, 0.4583, 0.5, 0.4167, 0.5, 0.4167, 0.4583, 0.4583, 0.75, 0.4583, 0.7917, 0.4167, 0.7917, 0.4167, 0.75, 0.4583, 0.125, 0.4583, 0.1667, 0.4167, 0.1667, 0.4167, 0.125, 0.4583, 0.4167, 0.4583, 0.4583, 0.4167, 0.4583, 0.4167, 0.4167, 0.4583, 0.7083, 0.4583, 0.75, 0.4167, 0.75, 0.4167, 0.7083, 0.4583, 0.08333, 0.4583, 0.125, 0.4167, 0.125, 0.4167, 0.08333, 0.4583, 0.375, 0.4583, 0.4167, 0.4167, 0.4167, 0.4167, 0.375, 0.4583, 0.6667, 0.4583, 0.7083, 0.4167, 0.7083, 0.4167, 0.6667, 0.4583, 0.04167, 0.4583, 0.08333, 0.4167, 0.08333, 0.4167, 0.04167, 0.4583, 0.9583, 0.4375, 1.0, 0.4167, 0.9583, 0.4583, 0.3333, 0.4583, 0.375, 0.4167, 0.375, 0.4167, 0.3333, 0.4583, 0.625, 0.4583, 0.6667, 0.4167, 0.6667, 0.4167, 0.625, 0.4375, 0.0, 0.4583, 0.04167, 0.4167, 0.04167, 0.4583, 0.9167, 0.4583, 0.9583, 0.4167, 0.9583, 0.4167, 0.9167, 0.4583, 0.2917, 0.4583, 0.3333, 0.4167, 0.3333, 0.4167, 0.2917, 0.4583, 0.5833, 0.4583, 0.625, 0.4167, 0.625, 0.4167, 0.5833, 0.4583, 0.875, 0.4583, 0.9167, 0.4167, 0.9167, 0.4167, 0.875, 0.4583, 0.25, 0.4583, 0.2917, 0.4167, 0.2917, 0.4167, 0.25, 0.4583, 0.5417, 0.4583, 0.5833, 0.4167, 0.5833, 0.4167, 0.5417, 0.4583, 0.8333, 0.4583, 0.875, 0.4167, 0.875, 0.4167, 0.8333, 0.4167, 0.7083, 0.4167, 0.75, 0.375, 0.75, 0.375, 0.7083, 0.4167, 0.08333, 0.4167, 0.125, 0.375, 0.125, 0.375, 0.08333, 0.4167, 0.375, 0.4167, 0.4167, 0.375, 0.4167, 0.375, 0.375, 0.4167, 0.6667, 0.4167, 0.7083, 0.375, 0.7083, 0.375, 0.6667, 0.4167, 0.04167, 0.4167, 0.08333, 0.375, 0.08333, 0.375, 0.04167, 0.4167, 0.9583, 0.3958, 1.0, 0.375, 0.9583, 0.4167, 0.3333, 0.4167, 0.375, 0.375, 0.375, 0.375, 0.3333, 0.4167, 0.625, 0.4167, 0.6667, 0.375, 0.6667, 0.375, 0.625, 0.3958, 0.0, 0.4167, 0.04167, 0.375, 0.04167, 0.4167, 0.9167, 0.4167, 0.9583, 0.375, 0.9583, 0.375, 0.9167, 0.4167, 0.2917, 0.4167, 0.3333, 0.375, 0.3333, 0.375, 0.2917, 0.4167, 0.5833, 0.4167, 0.625, 0.375, 0.625, 0.375, 0.5833, 0.4167, 0.875, 0.4167, 0.9167, 0.375, 0.9167, 0.375, 0.875, 0.4167, 0.25, 0.4167, 0.2917, 0.375, 0.2917, 0.375, 0.25, 0.4167, 0.5417, 0.4167, 0.5833, 0.375, 0.5833, 0.375, 0.5417, 0.4167, 0.8333, 0.4167, 0.875, 0.375, 0.875, 0.375, 0.8333, 0.4167, 0.2083, 0.4167, 0.25, 0.375, 0.25, 0.375, 0.2083, 0.4167, 0.5, 0.4167, 0.5417, 0.375, 0.5417, 0.375, 0.5, 0.4167, 0.7917, 0.4167, 0.8333, 0.375, 0.8333, 0.375, 0.7917, 0.4167, 0.1667, 0.4167, 0.2083, 0.375, 0.2083, 0.375, 0.1667, 0.4167, 0.4583, 0.4167, 0.5, 0.375, 0.5, 0.375, 0.4583, 0.4167, 0.75, 0.4167, 0.7917, 0.375, 0.7917, 0.375, 0.75, 0.4167, 0.125, 0.4167, 0.1667, 0.375, 0.1667, 0.375, 0.125, 0.4167, 0.4167, 0.4167, 0.4583, 0.375, 0.4583, 0.375, 0.4167, 0.375, 0.5833, 0.375, 0.625, 0.3333, 0.625, 0.3333, 0.5833, 0.375, 0.875, 0.375, 0.9167, 0.3333, 0.9167, 0.3333, 0.875, 0.375, 0.25, 0.375, 0.2917, 0.3333, 0.2917, 0.3333, 0.25, 0.375, 0.5417, 0.375, 0.5833, 0.3333, 0.5833, 0.3333, 0.5417, 0.375, 0.8333, 0.375, 0.875, 0.3333, 0.875, 0.3333, 0.8333, 0.375, 0.2083, 0.375, 0.25, 0.3333, 0.25, 0.3333, 0.2083, 0.375, 0.5, 0.375, 0.5417, 0.3333, 0.5417, 0.3333, 0.5, 0.375, 0.7917, 0.375, 0.8333, 0.3333, 0.8333, 0.3333, 0.7917, 0.375, 0.1667, 0.375, 0.2083, 0.3333, 0.2083, 0.3333, 0.1667, 0.375, 0.4583, 0.375, 0.5, 0.3333, 0.5, 0.3333, 0.4583, 0.375, 0.75, 0.375, 0.7917, 0.3333, 0.7917, 0.3333, 0.75, 0.375, 0.125, 0.375, 0.1667, 0.3333, 0.1667, 0.3333, 0.125, 0.375, 0.4167, 0.375, 0.4583, 0.3333, 0.4583, 0.3333, 0.4167, 0.375, 0.7083, 0.375, 0.75, 0.3333, 0.75, 0.3333, 0.7083, 0.375, 0.08333, 0.375, 0.125, 0.3333, 0.125, 0.3333, 0.08333, 0.375, 0.375, 0.375, 0.4167, 0.3333, 0.4167, 0.3333, 0.375, 0.375, 0.6667, 0.375, 0.7083, 0.3333, 0.7083, 0.3333, 0.6667, 0.375, 0.04167, 0.375, 0.08333, 0.3333, 0.08333, 0.3333, 0.04167, 0.375, 0.9583, 0.3542, 1.0, 0.3333, 0.9583, 0.375, 0.3333, 0.375, 0.375, 0.3333, 0.375, 0.3333, 0.3333, 0.375, 0.625, 0.375, 0.6667, 0.3333, 0.6667, 0.3333, 0.625, 0.3542, 0.0, 0.375, 0.04167, 0.3333, 0.04167, 0.375, 0.9167, 0.375, 0.9583, 0.3333, 0.9583, 0.3333, 0.9167, 0.375, 0.2917, 0.375, 0.3333, 0.3333, 0.3333, 0.3333, 0.2917, 0.3333, 0.1667, 0.3333, 0.2083, 0.2917, 0.2083, 0.2917, 0.1667, 0.3333, 0.4583, 0.3333, 0.5, 0.2917, 0.5, 0.2917, 0.4583, 0.3333, 0.75, 0.3333, 0.7917, 0.2917, 0.7917, 0.2917, 0.75, 0.3333, 0.125, 0.3333, 0.1667, 0.2917, 0.1667, 0.2917, 0.125, 0.3333, 0.4167, 0.3333, 0.4583, 0.2917, 0.4583, 0.2917, 0.4167, 0.3333, 0.7083, 0.3333, 0.75, 0.2917, 0.75, 0.2917, 0.7083, 0.3333, 0.08333, 0.3333, 0.125, 0.2917, 0.125, 0.2917, 0.08333, 0.3333, 0.375, 0.3333, 0.4167, 0.2917, 0.4167, 0.2917, 0.375, 0.3333, 0.6667, 0.3333, 0.7083, 0.2917, 0.7083, 0.2917, 0.6667, 0.3333, 0.04167, 0.3333, 0.08333, 0.2917, 0.08333, 0.2917, 0.04167, 0.3333, 0.9583, 0.3125, 1.0, 0.2917, 0.9583, 0.3333, 0.3333, 0.3333, 0.375, 0.2917, 0.375, 0.2917, 0.3333, 0.3333, 0.625, 0.3333, 0.6667, 0.2917, 0.6667, 0.2917, 0.625, 0.3125, 0.0, 0.3333, 0.04167, 0.2917, 0.04167, 0.3333, 0.9167, 0.3333, 0.9583, 0.2917, 0.9583, 0.2917, 0.9167, 0.3333, 0.2917, 0.3333, 0.3333, 0.2917, 0.3333, 0.2917, 0.2917, 0.3333, 0.5833, 0.3333, 0.625, 0.2917, 0.625, 0.2917, 0.5833, 0.3333, 0.875, 0.3333, 0.9167, 0.2917, 0.9167, 0.2917, 0.875, 0.3333, 0.25, 0.3333, 0.2917, 0.2917, 0.2917, 0.2917, 0.25, 0.3333, 0.5417, 0.3333, 0.5833, 0.2917, 0.5833, 0.2917, 0.5417, 0.3333, 0.8333, 0.3333, 0.875, 0.2917, 0.875, 0.2917, 0.8333, 0.3333, 0.2083, 0.3333, 0.25, 0.2917, 0.25, 0.2917, 0.2083, 0.3333, 0.5, 0.3333, 0.5417, 0.2917, 0.5417, 0.2917, 0.5, 0.3333, 0.7917, 0.3333, 0.8333, 0.2917, 0.8333, 0.2917, 0.7917, 0.2917, 0.6667, 0.2917, 0.7083, 0.25, 0.7083, 0.25, 0.6667, 0.2917, 0.04167, 0.2917, 0.08333, 0.25, 0.08333, 0.25, 0.04167, 0.2917, 0.9583, 0.2708, 1.0, 0.25, 0.9583, 0.2917, 0.3333, 0.2917, 0.375, 0.25, 0.375, 0.25, 0.3333, 0.2917, 0.625, 0.2917, 0.6667, 0.25, 0.6667, 0.25, 0.625, 0.2708, 0.0, 0.2917, 0.04167, 0.25, 0.04167, 0.2917, 0.9167, 0.2917, 0.9583, 0.25, 0.9583, 0.25, 0.9167, 0.2917, 0.2917, 0.2917, 0.3333, 0.25, 0.3333, 0.25, 0.2917, 0.2917, 0.5833, 0.2917, 0.625, 0.25, 0.625, 0.25, 0.5833, 0.2917, 0.875, 0.2917, 0.9167, 0.25, 0.9167, 0.25, 0.875, 0.2917, 0.25, 0.2917, 0.2917, 0.25, 0.2917, 0.25, 0.25, 0.2917, 0.5417, 0.2917, 0.5833, 0.25, 0.5833, 0.25, 0.5417, 0.2917, 0.8333, 0.2917, 0.875, 0.25, 0.875, 0.25, 0.8333, 0.2917, 0.2083, 0.2917, 0.25, 0.25, 0.25, 0.25, 0.2083, 0.2917, 0.5, 0.2917, 0.5417, 0.25, 0.5417, 0.25, 0.5, 0.2917, 0.7917, 0.2917, 0.8333, 0.25, 0.8333, 0.25, 0.7917, 0.2917, 0.1667, 0.2917, 0.2083, 0.25, 0.2083, 0.25, 0.1667, 0.2917, 0.4583, 0.2917, 0.5, 0.25, 0.5, 0.25, 0.4583, 0.2917, 0.75, 0.2917, 0.7917, 0.25, 0.7917, 0.25, 0.75, 0.2917, 0.125, 0.2917, 0.1667, 0.25, 0.1667, 0.25, 0.125, 0.2917, 0.4167, 0.2917, 0.4583, 0.25, 0.4583, 0.25, 0.4167, 0.2917, 0.7083, 0.2917, 0.75, 0.25, 0.75, 0.25, 0.7083, 0.2917, 0.08333, 0.2917, 0.125, 0.25, 0.125, 0.25, 0.08333, 0.2917, 0.375, 0.2917, 0.4167, 0.25, 0.4167, 0.25, 0.375, 0.25, 0.5417, 0.25, 0.5833, 0.2083, 0.5833, 0.2083, 0.5417, 0.25, 0.8333, 0.25, 0.875, 0.2083, 0.875, 0.2083, 0.8333, 0.25, 0.2083, 0.25, 0.25, 0.2083, 0.25, 0.2083, 0.2083, 0.25, 0.5, 0.25, 0.5417, 0.2083, 0.5417, 0.2083, 0.5, 0.25, 0.7917, 0.25, 0.8333, 0.2083, 0.8333, 0.2083, 0.7917, 0.25, 0.1667, 0.25, 0.2083, 0.2083, 0.2083, 0.2083, 0.1667, 0.25, 0.4583, 0.25, 0.5, 0.2083, 0.5, 0.2083, 0.4583, 0.25, 0.75, 0.25, 0.7917, 0.2083, 0.7917, 0.2083, 0.75, 0.25, 0.125, 0.25, 0.1667, 0.2083, 0.1667, 0.2083, 0.125, 0.25, 0.4167, 0.25, 0.4583, 0.2083, 0.4583, 0.2083, 0.4167, 0.25, 0.7083, 0.25, 0.75, 0.2083, 0.75, 0.2083, 0.7083, 0.25, 0.08333, 0.25, 0.125, 0.2083, 0.125, 0.2083, 0.08333, 0.25, 0.375, 0.25, 0.4167, 0.2083, 0.4167, 0.2083, 0.375, 0.25, 0.6667, 0.25, 0.7083, 0.2083, 0.7083, 0.2083, 0.6667, 0.25, 0.04167, 0.25, 0.08333, 0.2083, 0.08333, 0.2083, 0.04167, 0.25, 0.9583, 0.2292, 1.0, 0.2083, 0.9583, 0.25, 0.3333, 0.25, 0.375, 0.2083, 0.375, 0.2083, 0.3333, 0.25, 0.625, 0.25, 0.6667, 0.2083, 0.6667, 0.2083, 0.625, 0.2292, 0.0, 0.25, 0.04167, 0.2083, 0.04167, 0.25, 0.9167, 0.25, 0.9583, 0.2083, 0.9583, 0.2083, 0.9167, 0.25, 0.2917, 0.25, 0.3333, 0.2083, 0.3333, 0.2083, 0.2917, 0.25, 0.5833, 0.25, 0.625, 0.2083, 0.625, 0.2083, 0.5833, 0.25, 0.875, 0.25, 0.9167, 0.2083, 0.9167, 0.2083, 0.875, 0.25, 0.25, 0.25, 0.2917, 0.2083, 0.2917, 0.2083, 0.25, 0.2083, 0.125, 0.2083, 0.1667, 0.1667, 0.1667, 0.1667, 0.125, 0.2083, 0.4167, 0.2083, 0.4583, 0.1667, 0.4583, 0.1667, 0.4167, 0.2083, 0.7083, 0.2083, 0.75, 0.1667, 0.75, 0.1667, 0.7083, 0.2083, 0.08333, 0.2083, 0.125, 0.1667, 0.125, 0.1667, 0.08333, 0.2083, 0.375, 0.2083, 0.4167, 0.1667, 0.4167, 0.1667, 0.375, 0.2083, 0.6667, 0.2083, 0.7083, 0.1667, 0.7083, 0.1667, 0.6667, 0.2083, 0.04167, 0.2083, 0.08333, 0.1667, 0.08333, 0.1667, 0.04167, 0.2083, 0.9583, 0.1875, 1.0, 0.1667, 0.9583, 0.2083, 0.3333, 0.2083, 0.375, 0.1667, 0.375, 0.1667, 0.3333, 0.2083, 0.625, 0.2083, 0.6667, 0.1667, 0.6667, 0.1667, 0.625, 0.1875, 0.0, 0.2083, 0.04167, 0.1667, 0.04167, 0.2083, 0.9167, 0.2083, 0.9583, 0.1667, 0.9583, 0.1667, 0.9167, 0.2083, 0.2917, 0.2083, 0.3333, 0.1667, 0.3333, 0.1667, 0.2917, 0.2083, 0.5833, 0.2083, 0.625, 0.1667, 0.625, 0.1667, 0.5833, 0.2083, 0.875, 0.2083, 0.9167, 0.1667, 0.9167, 0.1667, 0.875, 0.2083, 0.25, 0.2083, 0.2917, 0.1667, 0.2917, 0.1667, 0.25, 0.2083, 0.5417, 0.2083, 0.5833, 0.1667, 0.5833, 0.1667, 0.5417, 0.2083, 0.8333, 0.2083, 0.875, 0.1667, 0.875, 0.1667, 0.8333, 0.2083, 0.2083, 0.2083, 0.25, 0.1667, 0.25, 0.1667, 0.2083, 0.2083, 0.5, 0.2083, 0.5417, 0.1667, 0.5417, 0.1667, 0.5, 0.2083, 0.7917, 0.2083, 0.8333, 0.1667, 0.8333, 0.1667, 0.7917, 0.2083, 0.1667, 0.2083, 0.2083, 0.1667, 0.2083, 0.1667, 0.1667, 0.2083, 0.4583, 0.2083, 0.5, 0.1667, 0.5, 0.1667, 0.4583, 0.2083, 0.75, 0.2083, 0.7917, 0.1667, 0.7917, 0.1667, 0.75, 0.1667, 0.625, 0.1667, 0.6667, 0.125, 0.6667, 0.125, 0.625, 0.1458, 0.0, 0.1667, 0.04167, 0.125, 0.04167, 0.1667, 0.9167, 0.1667, 0.9583, 0.125, 0.9583, 0.125, 0.9167, 0.1667, 0.2917, 0.1667, 0.3333, 0.125, 0.3333, 0.125, 0.2917, 0.1667, 0.5833, 0.1667, 0.625, 0.125, 0.625, 0.125, 0.5833, 0.1667, 0.875, 0.1667, 0.9167, 0.125, 0.9167, 0.125, 0.875, 0.1667, 0.25, 0.1667, 0.2917, 0.125, 0.2917, 0.125, 0.25, 0.1667, 0.5417, 0.1667, 0.5833, 0.125, 0.5833, 0.125, 0.5417, 0.1667, 0.8333, 0.1667, 0.875, 0.125, 0.875, 0.125, 0.8333, 0.1667, 0.2083, 0.1667, 0.25, 0.125, 0.25, 0.125, 0.2083, 0.1667, 0.5, 0.1667, 0.5417, 0.125, 0.5417, 0.125, 0.5, 0.1667, 0.7917, 0.1667, 0.8333, 0.125, 0.8333, 0.125, 0.7917, 0.1667, 0.1667, 0.1667, 0.2083, 0.125, 0.2083, 0.125, 0.1667, 0.1667, 0.4583, 0.1667, 0.5, 0.125, 0.5, 0.125, 0.4583, 0.1667, 0.75, 0.1667, 0.7917, 0.125, 0.7917, 0.125, 0.75, 0.1667, 0.125, 0.1667, 0.1667, 0.125, 0.1667, 0.125, 0.125, 0.1667, 0.4167, 0.1667, 0.4583, 0.125, 0.4583, 0.125, 0.4167, 0.1667, 0.7083, 0.1667, 0.75, 0.125, 0.75, 0.125, 0.7083, 0.1667, 0.08333, 0.1667, 0.125, 0.125, 0.125, 0.125, 0.08333, 0.1667, 0.375, 0.1667, 0.4167, 0.125, 0.4167, 0.125, 0.375, 0.1667, 0.6667, 0.1667, 0.7083, 0.125, 0.7083, 0.125, 0.6667, 0.1667, 0.04167, 0.1667, 0.08333, 0.125, 0.08333, 0.125, 0.04167, 0.1667, 0.9583, 0.1458, 1.0, 0.125, 0.9583, 0.1667, 0.3333, 0.1667, 0.375, 0.125, 0.375, 0.125, 0.3333, 0.125, 0.5, 0.125, 0.5417, 0.08333, 0.5417, 0.08333, 0.5, 0.125, 0.7917, 0.125, 0.8333, 0.08333, 0.8333, 0.08333, 0.7917, 0.125, 0.1667, 0.125, 0.2083, 0.08333, 0.2083, 0.08333, 0.1667, 0.125, 0.4583, 0.125, 0.5, 0.08333, 0.5, 0.08333, 0.4583, 0.125, 0.75, 0.125, 0.7917, 0.08333, 0.7917, 0.08333, 0.75, 0.125, 0.125, 0.125, 0.1667, 0.08333, 0.1667, 0.08333, 0.125, 0.125, 0.4167, 0.125, 0.4583, 0.08333, 0.4583, 0.08333, 0.4167, 0.125, 0.7083, 0.125, 0.75, 0.08333, 0.75, 0.08333, 0.7083, 0.125, 0.08333, 0.125, 0.125, 0.08333, 0.125, 0.08333, 0.08333, 0.125, 0.375, 0.125, 0.4167, 0.08333, 0.4167, 0.08333, 0.375, 0.125, 0.6667, 0.125, 0.7083, 0.08333, 0.7083, 0.08333, 0.6667, 0.125, 0.04167, 0.125, 0.08333, 0.08333, 0.08333, 0.08333, 0.04167, 0.125, 0.9583, 0.1042, 1.0, 0.08333, 0.9583, 0.125, 0.3333, 0.125, 0.375, 0.08333, 0.375, 0.08333, 0.3333, 0.125, 0.625, 0.125, 0.6667, 0.08333, 0.6667, 0.08333, 0.625, 0.1042, 0.0, 0.125, 0.04167, 0.08333, 0.04167, 0.125, 0.9167, 0.125, 0.9583, 0.08333, 0.9583, 0.08333, 0.9167, 0.125, 0.2917, 0.125, 0.3333, 0.08333, 0.3333, 0.08333, 0.2917, 0.125, 0.5833, 0.125, 0.625, 0.08333, 0.625, 0.08333, 0.5833, 0.125, 0.875, 0.125, 0.9167, 0.08333, 0.9167, 0.08333, 0.875, 0.125, 0.25, 0.125, 0.2917, 0.08333, 0.2917, 0.08333, 0.25, 0.125, 0.5417, 0.125, 0.5833, 0.08333, 0.5833, 0.08333, 0.5417, 0.125, 0.8333, 0.125, 0.875, 0.08333, 0.875, 0.08333, 0.8333, 0.125, 0.2083, 0.125, 0.25, 0.08333, 0.25, 0.08333, 0.2083, 0.08333, 0.08333, 0.08333, 0.125, 0.04167, 0.125, 0.04167, 0.08333, 0.08333, 0.375, 0.08333, 0.4167, 0.04167, 0.4167, 0.04167, 0.375, 0.08333, 0.6667, 0.08333, 0.7083, 0.04167, 0.7083, 0.04167, 0.6667, 0.08333, 0.04167, 0.08333, 0.08333, 0.04167, 0.08333, 0.04167, 0.04167, 0.08333, 0.9583, 0.0625, 1.0, 0.04167, 0.9583, 0.08333, 0.3333, 0.08333, 0.375, 0.04167, 0.375, 0.04167, 0.3333, 0.08333, 0.625, 0.08333, 0.6667, 0.04167, 0.6667, 0.04167, 0.625, 0.0625, 0.0, 0.08333, 0.04167, 0.04167, 0.04167, 0.08333, 0.9167, 0.08333, 0.9583, 0.04167, 0.9583, 0.04167, 0.9167, 0.08333, 0.2917, 0.08333, 0.3333, 0.04167, 0.3333, 0.04167, 0.2917, 0.08333, 0.5833, 0.08333, 0.625, 0.04167, 0.625, 0.04167, 0.5833, 0.08333, 0.875, 0.08333, 0.9167, 0.04167, 0.9167, 0.04167, 0.875, 0.08333, 0.25, 0.08333, 0.2917, 0.04167, 0.2917, 0.04167, 0.25, 0.08333, 0.5417, 0.08333, 0.5833, 0.04167, 0.5833, 0.04167, 0.5417, 0.08333, 0.8333, 0.08333, 0.875, 0.04167, 0.875, 0.04167, 0.8333, 0.08333, 0.2083, 0.08333, 0.25, 0.04167, 0.25, 0.04167, 0.2083, 0.08333, 0.5, 0.08333, 0.5417, 0.04167, 0.5417, 0.04167, 0.5, 0.08333, 0.7917, 0.08333, 0.8333, 0.04167, 0.8333, 0.04167, 0.7917, 0.08333, 0.1667, 0.08333, 0.2083, 0.04167, 0.2083, 0.04167, 0.1667, 0.08333, 0.4583, 0.08333, 0.5, 0.04167, 0.5, 0.04167, 0.4583, 0.08333, 0.75, 0.08333, 0.7917, 0.04167, 0.7917, 0.04167, 0.75, 0.08333, 0.125, 0.08333, 0.1667, 0.04167, 0.1667, 0.04167, 0.125, 0.08333, 0.4167, 0.08333, 0.4583, 0.04167, 0.4583, 0.04167, 0.4167, 0.08333, 0.7083, 0.08333, 0.75, 0.04167, 0.75, 0.04167, 0.7083, 0.04167, 0.5833, 0.04167, 0.625, 0.0, 0.625, 0.0, 0.5833, 0.04167, 0.875, 0.04167, 0.9167, 0.0, 0.9167, 0.0, 0.875, 0.04167, 0.25, 0.04167, 0.2917, 2.98e-08, 0.2917, 2.98e-08, 0.25, 0.04167, 0.5417, 0.04167, 0.5833, 0.0, 0.5833, 0.0, 0.5417, 0.04167, 0.8333, 0.04167, 0.875, 0.0, 0.875, 0.0, 0.8333, 0.04167, 0.2083, 0.04167, 0.25, 2.98e-08, 0.25, 0.0, 0.2083, 0.04167, 0.5, 0.04167, 0.5417, 0.0, 0.5417, 0.0, 0.5, 0.04167, 0.7917, 0.04167, 0.8333, 0.0, 0.8333, 0.0, 0.7917, 0.04167, 0.1667, 0.04167, 0.2083, 0.0, 0.2083, 0.0, 0.1667, 0.04167, 0.4583, 0.04167, 0.5, 0.0, 0.5, 0.0, 0.4583, 0.04167, 0.75, 0.04167, 0.7917, 0.0, 0.7917, 2.98e-08, 0.75, 0.04167, 0.125, 0.04167, 0.1667, 0.0, 0.1667, 0.0, 0.125, 0.04167, 0.4167, 0.04167, 0.4583, 0.0, 0.4583, 0.0, 0.4167, 0.04167, 0.7083, 0.04167, 0.75, 2.98e-08, 0.75, 2.98e-08, 0.7083, 0.04167, 0.08333, 0.04167, 0.125, 0.0, 0.125, 0.0, 0.08333, 0.04167, 0.375, 0.04167, 0.4167, 0.0, 0.4167, 0.0, 0.375, 0.04167, 0.6667, 0.04167, 0.7083, 2.98e-08, 0.7083, 0.0, 0.6667, 0.04167, 0.04167, 0.04167, 0.08333, 0.0, 0.08333, 0.0, 0.04167, 0.04167, 0.9583, 0.02083, 1.0, 0.0, 0.9583, 0.04167, 0.3333, 0.04167, 0.375, 0.0, 0.375, 0.0, 0.3333, 0.04167, 0.625, 0.04167, 0.6667, 0.0, 0.6667, 0.0, 0.625, 0.02083, 0.0, 0.04167, 0.04167, 0.0, 0.04167, 0.04167, 0.9167, 0.04167, 0.9583, 0.0, 0.9583, 0.0, 0.9167, 0.04167, 0.2917, 0.04167, 0.3333, 0.0, 0.3333, 2.98e-08, 0.2917, 1.0, 0.4583, 1.0, 0.5, 0.9583, 0.5, 0.9583, 0.4583, 1.0, 0.75, 1.0, 0.7917, 0.9583, 0.7917, 0.9583, 0.75, 1.0, 0.125, 1.0, 0.1667, 0.9583, 0.1667, 0.9583, 0.125, 1.0, 0.4167, 1.0, 0.4583, 0.9583, 0.4583, 0.9583, 0.4167, 1.0, 0.7083, 1.0, 0.75, 0.9583, 0.75, 0.9583, 0.7083, 1.0, 0.08333, 1.0, 0.125, 0.9583, 0.125, 0.9583, 0.08333, 1.0, 0.375, 1.0, 0.4167, 0.9583, 0.4167, 0.9583, 0.375, 1.0, 0.6667, 1.0, 0.7083, 0.9583, 0.7083, 0.9583, 0.6667, 1.0, 0.04167, 1.0, 0.08333, 0.9583, 0.08333, 0.9583, 0.04167, 1.0, 0.9583, 0.9792, 1.0, 0.9583, 0.9583, 1.0, 0.3333, 1.0, 0.375, 0.9583, 0.375, 0.9583, 0.3333, 1.0, 0.625, 1.0, 0.6667, 0.9583, 0.6667, 0.9583, 0.625, 0.9792, 0.0, 1.0, 0.04167, 0.9583, 0.04167, 1.0, 0.9167, 1.0, 0.9583, 0.9583, 0.9583, 0.9583, 0.9167, 1.0, 0.2917, 1.0, 0.3333, 0.9583, 0.3333, 0.9583, 0.2917, 1.0, 0.5833, 1.0, 0.625, 0.9583, 0.625, 0.9583, 0.5833, 1.0, 0.875, 1.0, 0.9167, 0.9583, 0.9167, 0.9583, 0.875, 1.0, 0.25, 1.0, 0.2917, 0.9583, 0.2917, 0.9583, 0.25, 1.0, 0.5417, 1.0, 0.5833, 0.9583, 0.5833, 0.9583, 0.5417, 1.0, 0.8333, 1.0, 0.875, 0.9583, 0.875, 0.9583, 0.8333, 1.0, 0.2083, 1.0, 0.25, 0.9583, 0.25, 0.9583, 0.2083, 1.0, 0.5, 1.0, 0.5417, 0.9583, 0.5417, 0.9583, 0.5, 1.0, 0.7917, 1.0, 0.8333, 0.9583, 0.8333, 0.9583, 0.7917, 1.0, 0.1667, 1.0, 0.2083, 0.9583, 0.2083, 0.9583, 0.1667, 0.9583, 0.04167, 0.9583, 0.08333, 0.9167, 0.08333, 0.9167, 0.04167, 0.9583, 0.9583, 0.9375, 1.0, 0.9167, 0.9583, 0.9583, 0.3333, 0.9583, 0.375, 0.9167, 0.375, 0.9167, 0.3333, 0.9583, 0.625, 0.9583, 0.6667, 0.9167, 0.6667, 0.9167, 0.625, 0.9375, 0.0, 0.9583, 0.04167, 0.9167, 0.04167, 0.9583, 0.9167, 0.9583, 0.9583, 0.9167, 0.9583, 0.9167, 0.9167, 0.9583, 0.2917, 0.9583, 0.3333, 0.9167, 0.3333, 0.9167, 0.2917, 0.9583, 0.5833, 0.9583, 0.625, 0.9167, 0.625, 0.9167, 0.5833, 0.9583, 0.875, 0.9583, 0.9167, 0.9167, 0.9167, 0.9167, 0.875, 0.9583, 0.25, 0.9583, 0.2917, 0.9167, 0.2917, 0.9167, 0.25, 0.9583, 0.5417, 0.9583, 0.5833, 0.9167, 0.5833, 0.9167, 0.5417, 0.9583, 0.8333, 0.9583, 0.875, 0.9167, 0.875, 0.9167, 0.8333, 0.9583, 0.2083, 0.9583, 0.25, 0.9167, 0.25, 0.9167, 0.2083, 0.9583, 0.5, 0.9583, 0.5417, 0.9167, 0.5417, 0.9167, 0.5, 0.9583, 0.7917, 0.9583, 0.8333, 0.9167, 0.8333, 0.9167, 0.7917, 0.9583, 0.1667, 0.9583, 0.2083, 0.9167, 0.2083, 0.9167, 0.1667, 0.9583, 0.4583, 0.9583, 0.5, 0.9167, 0.5, 0.9167, 0.4583, 0.9583, 0.75, 0.9583, 0.7917, 0.9167, 0.7917, 0.9167, 0.75, 0.9583, 0.125, 0.9583, 0.1667, 0.9167, 0.1667, 0.9167, 0.125, 0.9583, 0.4167, 0.9583, 0.4583, 0.9167, 0.4583, 0.9167, 0.4167, 0.9583, 0.7083, 0.9583, 0.75, 0.9167, 0.75, 0.9167, 0.7083, 0.9583, 0.08333, 0.9583, 0.125, 0.9167, 0.125, 0.9167, 0.08333, 0.9583, 0.375, 0.9583, 0.4167, 0.9167, 0.4167, 0.9167, 0.375, 0.9583, 0.6667, 0.9583, 0.7083, 0.9167, 0.7083, 0.9167, 0.6667, 0.9167, 0.5417, 0.9167, 0.5833, 0.875, 0.5833, 0.875, 0.5417, 0.9167, 0.8333, 0.9167, 0.875, 0.875, 0.875, 0.875, 0.8333, 0.9167, 0.2083, 0.9167, 0.25, 0.875, 0.25, 0.875, 0.2083, 0.9167, 0.5, 0.9167, 0.5417, 0.875, 0.5417, 0.875, 0.5, 0.9167, 0.7917, 0.9167, 0.8333, 0.875, 0.8333, 0.875, 0.7917, 0.9167, 0.1667, 0.9167, 0.2083, 0.875, 0.2083, 0.875, 0.1667, 0.9167, 0.4583, 0.9167, 0.5, 0.875, 0.5, 0.875, 0.4583, 0.9167, 0.75, 0.9167, 0.7917, 0.875, 0.7917, 0.875, 0.75, 0.9167, 0.125, 0.9167, 0.1667, 0.875, 0.1667, 0.875, 0.125, 0.9167, 0.4167, 0.9167, 0.4583, 0.875, 0.4583, 0.875, 0.4167, 0.9167, 0.7083, 0.9167, 0.75, 0.875, 0.75, 0.875, 0.7083, 0.9167, 0.08333, 0.9167, 0.125, 0.875, 0.125, 0.875, 0.08333, 0.9167, 0.375, 0.9167, 0.4167, 0.875, 0.4167, 0.875, 0.375, 0.9167, 0.6667, 0.9167, 0.7083, 0.875, 0.7083, 0.875, 0.6667, 0.9167, 0.04167, 0.9167, 0.08333, 0.875, 0.08333, 0.875, 0.04167, 0.9167, 0.9583, 0.8958, 1.0, 0.875, 0.9583, 0.9167, 0.3333, 0.9167, 0.375, 0.875, 0.375, 0.875, 0.3333, 0.9167, 0.625, 0.9167, 0.6667, 0.875, 0.6667, 0.875, 0.625, 0.8958, 0.0, 0.9167, 0.04167, 0.875, 0.04167, 0.9167, 0.9167, 0.9167, 0.9583, 0.875, 0.9583, 0.875, 0.9167, 0.9167, 0.2917, 0.9167, 0.3333, 0.875, 0.3333, 0.875, 0.2917, 0.9167, 0.5833, 0.9167, 0.625, 0.875, 0.625, 0.875, 0.5833, 0.9167, 0.875, 0.9167, 0.9167, 0.875, 0.9167, 0.875, 0.875, 0.9167, 0.25, 0.9167, 0.2917, 0.875, 0.2917, 0.875, 0.25, 0.875, 0.4167, 0.875, 0.4583, 0.8333, 0.4583, 0.8333, 0.4167, 0.875, 0.7083, 0.875, 0.75, 0.8333, 0.75, 0.8333, 0.7083, 0.875, 0.08333, 0.875, 0.125, 0.8333, 0.125, 0.8333, 0.08333, 0.875, 0.375, 0.875, 0.4167, 0.8333, 0.4167, 0.8333, 0.375, 0.875, 0.6667, 0.875, 0.7083, 0.8333, 0.7083, 0.8333, 0.6667, 0.875, 0.04167, 0.875, 0.08333, 0.8333, 0.08333, 0.8333, 0.04167, 0.875, 0.9583, 0.8542, 1.0, 0.8333, 0.9583, 0.875, 0.3333, 0.875, 0.375, 0.8333, 0.375, 0.8333, 0.3333, 0.875, 0.625, 0.875, 0.6667, 0.8333, 0.6667, 0.8333, 0.625, 0.8542, 0.0, 0.875, 0.04167, 0.8333, 0.04167, 0.875, 0.9167, 0.875, 0.9583, 0.8333, 0.9583, 0.8333, 0.9167, 0.875, 0.2917, 0.875, 0.3333, 0.8333, 0.3333, 0.8333, 0.2917, 0.875, 0.5833, 0.875, 0.625, 0.8333, 0.625, 0.8333, 0.5833, 0.875, 0.875, 0.875, 0.9167, 0.8333, 0.9167, 0.8333, 0.875, 0.875, 0.25, 0.875, 0.2917, 0.8333, 0.2917, 0.8333, 0.25, 0.875, 0.5417, 0.875, 0.5833, 0.8333, 0.5833, 0.8333, 0.5417, 0.875, 0.8333, 0.875, 0.875, 0.8333, 0.875, 0.8333, 0.8333, 0.875, 0.2083, 0.875, 0.25, 0.8333, 0.25, 0.8333, 0.2083, 0.875, 0.5, 0.875, 0.5417, 0.8333, 0.5417, 0.8333, 0.5, 0.875, 0.7917, 0.875, 0.8333, 0.8333, 0.8333, 0.8333, 0.7917, 0.875, 0.1667, 0.875, 0.2083, 0.8333, 0.2083, 0.8333, 0.1667, 0.875, 0.4583, 0.875, 0.5, 0.8333, 0.5, 0.8333, 0.4583, 0.875, 0.75, 0.875, 0.7917, 0.8333, 0.7917, 0.8333, 0.75, 0.875, 0.125, 0.875, 0.1667, 0.8333, 0.1667, 0.8333, 0.125, 0.8125, 0.0, 0.8333, 0.04167, 0.7917, 0.04167, 0.8333, 0.9167, 0.8333, 0.9583, 0.7917, 0.9583, 0.7917, 0.9167, 0.8333, 0.2917, 0.8333, 0.3333, 0.7917, 0.3333, 0.7917, 0.2917, 0.8333, 0.5833, 0.8333, 0.625, 0.7917, 0.625, 0.7917, 0.5833, 0.8333, 0.875, 0.8333, 0.9167, 0.7917, 0.9167, 0.7917, 0.875, 0.8333, 0.25, 0.8333, 0.2917, 0.7917, 0.2917, 0.7917, 0.25, 0.8333, 0.5417, 0.8333, 0.5833, 0.7917, 0.5833, 0.7917, 0.5417, 0.8333, 0.8333, 0.8333, 0.875, 0.7917, 0.875, 0.7917, 0.8333, 0.8333, 0.2083, 0.8333, 0.25, 0.7917, 0.25, 0.7917, 0.2083, 0.8333, 0.5, 0.8333, 0.5417, 0.7917, 0.5417, 0.7917, 0.5, 0.8333, 0.7917, 0.8333, 0.8333, 0.7917, 0.8333, 0.7917, 0.7917, 0.8333, 0.1667, 0.8333, 0.2083, 0.7917, 0.2083, 0.7917, 0.1667, 0.8333, 0.4583, 0.8333, 0.5, 0.7917, 0.5, 0.7917, 0.4583, 0.8333, 0.75, 0.8333, 0.7917, 0.7917, 0.7917, 0.7917, 0.75, 0.8333, 0.125, 0.8333, 0.1667, 0.7917, 0.1667, 0.7917, 0.125, 0.8333, 0.4167, 0.8333, 0.4583, 0.7917, 0.4583, 0.7917, 0.4167, 0.8333, 0.7083, 0.8333, 0.75, 0.7917, 0.75, 0.7917, 0.7083, 0.8333, 0.08333, 0.8333, 0.125, 0.7917, 0.125, 0.7917, 0.08333, 0.8333, 0.375, 0.8333, 0.4167, 0.7917, 0.4167, 0.7917, 0.375, 0.8333, 0.6667, 0.8333, 0.7083, 0.7917, 0.7083, 0.7917, 0.6667, 0.8333, 0.04167, 0.8333, 0.08333, 0.7917, 0.08333, 0.7917, 0.04167, 0.8333, 0.9583, 0.8125, 1.0, 0.7917, 0.9583, 0.8333, 0.3333, 0.8333, 0.375, 0.7917, 0.375, 0.7917, 0.3333, 0.8333, 0.625, 0.8333, 0.6667, 0.7917, 0.6667, 0.7917, 0.625, 0.7917, 0.5, 0.7917, 0.5417, 0.75, 0.5417, 0.75, 0.5, 0.7917, 0.7917, 0.7917, 0.8333, 0.75, 0.8333, 0.75, 0.7917, 0.7917, 0.1667, 0.7917, 0.2083, 0.75, 0.2083, 0.75, 0.1667, 0.7917, 0.4583, 0.7917, 0.5, 0.75, 0.5, 0.75, 0.4583, 0.7917, 0.75, 0.7917, 0.7917, 0.75, 0.7917, 0.75, 0.75, 0.7917, 0.125, 0.7917, 0.1667, 0.75, 0.1667, 0.75, 0.125, 0.7917, 0.4167, 0.7917, 0.4583, 0.75, 0.4583, 0.75, 0.4167, 0.7917, 0.7083, 0.7917, 0.75, 0.75, 0.75, 0.75, 0.7083, 0.7917, 0.08333, 0.7917, 0.125, 0.75, 0.125, 0.75, 0.08333, 0.7917, 0.375, 0.7917, 0.4167, 0.75, 0.4167, 0.75, 0.375, 0.7917, 0.6667, 0.7917, 0.7083, 0.75, 0.7083, 0.75, 0.6667, 0.7917, 0.04167, 0.7917, 0.08333, 0.75, 0.08333, 0.75, 0.04167, 0.7917, 0.9583, 0.7708, 1.0, 0.75, 0.9583, 0.7917, 0.3333, 0.7917, 0.375, 0.75, 0.375, 0.75, 0.3333, 0.7917, 0.625, 0.7917, 0.6667, 0.75, 0.6667, 0.75, 0.625, 0.7708, 0.0, 0.7917, 0.04167, 0.75, 0.04167, 0.7917, 0.9167, 0.7917, 0.9583, 0.75, 0.9583, 0.75, 0.9167, 0.7917, 0.2917, 0.7917, 0.3333, 0.75, 0.3333, 0.75, 0.2917, 0.7917, 0.5833, 0.7917, 0.625, 0.75, 0.625, 0.75, 0.5833, 0.7917, 0.875, 0.7917, 0.9167, 0.75, 0.9167, 0.75, 0.875, 0.7917, 0.25, 0.7917, 0.2917, 0.75, 0.2917, 0.75, 0.25, 0.7917, 0.5417, 0.7917, 0.5833, 0.75, 0.5833, 0.75, 0.5417, 0.7917, 0.8333, 0.7917, 0.875, 0.75, 0.875, 0.75, 0.8333, 0.7917, 0.2083, 0.7917, 0.25, 0.75, 0.25, 0.75, 0.2083])
me_sphere.update()

# ---- objects
ob_mysphere = bpy.data.objects.new('MySphere', me_sphere)

# ---- transforms, parenting, visibility, modifiers, constraints
ob_mysphere.location = (2.0, 2.0, 2.0)

# ---- collection membership
col_collection.objects.link(ob_mysphere)

# ---- scene / render settings (as saved in the file)
scene.frame_start = 1; scene.frame_end = 250; scene.frame_set(1)
scene.render.engine = 'BLENDER_EEVEE_NEXT'
scene.cycles.sampling_pattern = 'TABULATED_SOBOL'
scene.view_settings.view_transform = 'Filmic'
bpy.context.view_layer.update()

# ---- added for rendering (the .blend has no active camera): camera
cam_auto = bpy.data.cameras.new('AutoCamera')
cam_auto.lens = 50.0
cam_auto.sensor_width = 36.0
cam_auto.clip_end = 1000.0
ob_auto_camera = bpy.data.objects.new('AutoCamera', cam_auto)
scene.collection.objects.link(ob_auto_camera)
ob_auto_camera.location = (8.41014, -5.69217, 7.12811)
ob_auto_camera.rotation_euler = (1.09748, -7.21219e-08, 0.694738)
scene.camera = ob_auto_camera
bpy.context.view_layer.update()
